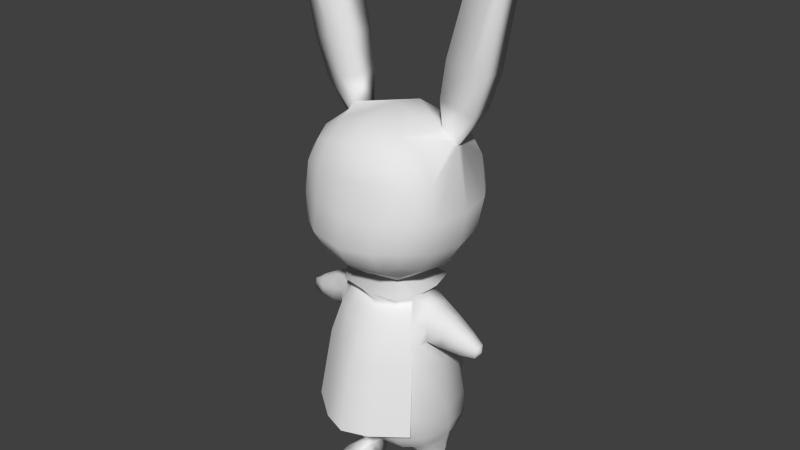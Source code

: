 # Source: rabbitmonster-FINISH3.blend  (saved by Blender 2.65.0; exported with 4.5.12 LTS)
import bpy
from mathutils import Matrix  # noqa: F401  (used for matrix-valued properties, if any)

bpy.ops.wm.read_factory_settings(use_empty=True)
scene = bpy.context.scene
scene.name = 'Scene'

# ---- collections
col_collection_1 = bpy.data.collections.new('Collection 1'); scene.collection.children.link(col_collection_1)

# ---- materials (node trees are filled in below, after node groups)
mat_material = bpy.data.materials.new('Material')
mat_material.alpha_threshold = 0.0
mat_material.use_transparent_shadow = False
mat_material.roughness = 0.5
mat_material.line_color = (0.0, 0.0, 0.0, 1.0)

# ---- material node trees

# ---- world
world_world = bpy.data.worlds.new('World'); scene.world = world_world
world_world.color = (0.05088, 0.05088, 0.05088)
world_world.use_sun_shadow = False
world_world.sun_shadow_jitter_overblur = 0.0
world_world.cycles.sampling_method = 'MANUAL'
world_world.cycles.sample_map_resolution = 256

# ---- meshes
me_circle_001 = bpy.data.meshes.new('Circle.001')
me_circle_001.from_pydata([(0.9879, 2.043, -0.8292), (0.9879, 2.106, 1.204), (0.9879, 4.001, -0.8292), (0.9879, 3.999, 1.123), (1.198, 3.022, -1.039), (1.198, 4.211, 0.009028), (1.198, 2.987, 1.252), (1.198, 1.833, 0.1499), (1.646, 3.022, 0.1499), (0.5969, 4.141, -0.9684), (1.127, 2.433, -0.9684), (1.127, 4.141, 0.7391), (1.127, 2.483, 1.314), (1.127, 1.904, -0.4393), (0.5969, 1.985, 1.365), (1.127, 3.612, -0.9684), (0.5969, 1.904, -0.9684), (1.127, 4.141, -0.2785), (1.127, 3.592, 1.229), (1.127, 1.914, 0.7512), (0.5969, 4.137, 1.261), (0.7234, 3.022, -1.345), (1.503, 2.307, 0.15), (1.281, 4.121, -0.0206), (1.503, 3.022, -0.5658), (1.503, 3.015, 0.8504), (0.7234, 2.968, 1.492), (0.7327, 1.511, 0.1271), (1.005, 4.414, 0.08186), (0.6732, 2.357, -1.23), (1.389, 2.365, 0.8236), (0.6277, 1.61, -0.6196), (0.6732, 3.688, -1.23), (1.389, 2.357, -0.5156), (1.167, 4.071, -0.2863), (1.389, 3.686, 0.8111), (0.6732, 2.451, 1.617), (0.6732, 3.657, 1.463), (0.6128, 1.597, 0.7653), (0.6732, 4.403, 0.8154), (0.9553, 4.3, -0.3857), (1.071, -3.25, 0.4738), (0.7954, -3.251, 0.5352), (0.524, -3.245, 0.4736), (1.093, -3.561, 0.4981), (0.7957, -3.561, 0.5651), (0.5033, -3.561, 0.4977), (0.7954, -3.56, -0.3226), (0.6239, -3.553, -0.2581), (0.5624, -3.534, -0.09744), (0.6044, -3.561, 0.1153), (0.7969, -3.561, 0.2006), (0.9917, -3.561, 0.1153), (1.03, -3.535, -0.09744), (0.9672, -3.553, -0.2581), (0.7955, -3.14, -0.3052), (0.6349, -3.191, -0.248), (0.5707, -3.194, -0.09744), (0.6216, -3.177, 0.09411), (0.7964, -3.125, 0.1638), (0.9753, -3.18, 0.06002), (1.014, -3.191, -0.09482), (0.9616, -3.189, -0.2165), (0.9348, -2.871, -0.2303), (0.7946, -2.88, 0.09038), (0.6561, -2.89, 0.03454), (0.7946, -2.882, -0.2853), (0.3161, -1.879, -1.243), (0.3468, -1.834, -1.543), (0.2614, -1.685, -1.067), (0.0866, -1.557, -1.072), (0.19, -1.819, -1.112), (0.6478, 0.1963, -0.6081), (0.9682, 0.2089, 0.6537), (0.6478, 0.1963, 0.9329), (0.9682, 0.2089, -0.3294), (1.065, 0.1563, 0.1633), (0.5651, 0.6016, 0.8014), (0.5651, 0.6016, -0.4957), (0.4558, 0.9698, -0.3732), (0.4558, 0.9698, 0.6628), (0.7046, -0.3101, -0.7307), (0.7046, -0.3101, 1.042), (1.061, -0.2863, 0.7322), (1.162, -0.2794, 0.1557), (1.061, -0.2863, -0.4208), (0.1936, -1.602, -1.043), (0.7173, -1.418, 1.122), (1.122, -1.421, 0.7484), (1.246, -1.422, 0.05632), (1.122, -1.421, -0.6358), (0.255, -1.785, -1.092), (0.6848, -1.967, 0.9428), (1.072, -1.961, 0.5867), (1.191, -1.958, -0.07738), (1.072, -1.961, -0.7415), (2.063, 0.278, 0.1527), (0.7402, 1.074, 0.1436), (0.7128, 1.019, 0.4658), (0.6838, -2.23, -0.9418), (0.6817, -2.221, 0.7469), (1.044, -2.162, 0.4623), (0.8402, 0.6308, -0.3021), (0.7127, 1.019, -0.1769), (1.154, -2.14, -0.09744), (0.8402, 0.6308, 0.6074), (0.6163, 1.201, 0.894), (0.7879, 1.229, -0.4572), (0.9265, 1.241, 0.03832), (0.8403, 1.231, 0.5731), (1.044, -2.165, -0.6572), (0.7657, -3.336, 0.7832), (0.5594, -3.314, 0.8083), (0.779, -3.561, 0.8069), (0.5538, -3.561, 0.8325), (1.042, -3.32, 0.8092), (0.8323, -3.338, 0.7823), (1.049, -3.561, 0.834), (0.8191, -3.561, 0.8062), (0.9782, -3.529, 1.058), (0.8363, -3.515, 1.06), (0.988, -3.561, 1.071), (0.8347, -3.561, 1.072), (0.751, -3.503, 1.062), (0.6118, -3.515, 1.059), (0.7529, -3.561, 1.073), (0.6029, -3.561, 1.072), (0.7954, -3.571, -0.3287), (0.6335, -3.553, -0.2802), (0.6488, -3.233, -0.2619), (0.9423, -3.233, -0.2619), (0.7954, -3.565, -0.3287), (0.9574, -3.553, -0.2802), (0.7956, -3.179, -0.2988), (0.7056, -3.573, -0.419), (0.8853, -3.573, -0.419), (0.7955, -3.4, -0.4386), (0.8774, -3.399, -0.409), (0.7955, -3.581, -0.4512), (0.7136, -3.399, -0.409), (1.068, 0.9432, 0.1453), (1.049, 0.8986, 0.3927), (1.052, 0.6004, -0.1875), (1.049, 0.8986, -0.1003), (1.052, 0.6004, 0.4927), (1.105, 0.2292, 0.1604), (1.069, 0.2833, -0.1942), (1.069, 0.2833, 0.513), (1.417, 0.771, 0.1466), (1.399, 0.7348, 0.3504), (1.368, 0.489, -0.1289), (1.399, 0.7348, -0.05573), (1.368, 0.489, 0.4342), (1.369, 0.1761, 0.159), (1.345, 0.2267, -0.1322), (1.345, 0.2267, 0.4486), (1.8, 0.5534, 0.1485), (1.787, 0.5295, 0.2889), (1.763, 0.3603, -0.04063), (1.787, 0.5295, 0.009221), (1.763, 0.3603, 0.346), (1.76, 0.1451, 0.1571), (1.744, 0.1798, -0.04382), (1.744, 0.1798, 0.3569), (2.041, 0.3913, 0.1505), (2.024, 0.394, 0.2349), (2.022, 0.2893, 0.05069), (2.024, 0.394, 0.06621), (2.022, 0.2893, 0.2548), (2.02, 0.1758, 0.1551), (1.998, 0.1843, 0.03565), (1.998, 0.1843, 0.2744), (0.2474, 1.37, 0.5125), (0.2471, 1.37, -0.2261), (0.3975, 1.353, -0.03201), (0.4382, 1.353, 0.1428), (0.3893, 1.37, 0.4062), (0.9517, 4.907, -0.4332), (1.339, 4.813, -0.3751), (1.61, 4.747, -0.4332), (0.9399, 4.91, 0.07356), (1.663, 4.734, 0.07356), (1.357, 4.808, 0.07356), (1.09, 5.661, -0.4744), (1.539, 5.556, -0.4072), (1.837, 5.486, -0.4744), (1.082, 5.663, 0.1117), (1.903, 5.47, 0.1117), (1.564, 5.55, 0.1117), (1.45, 7.021, -0.5202), (1.896, 6.909, -0.4429), (2.047, 6.871, -0.5202), (1.499, 7.008, 0.1542), (2.16, 6.842, 0.1542), (1.965, 6.891, 0.1542), (0.5417, 1.428, 0.3913), (0.5844, 1.505, -0.3896), (0.4874, 1.467, 0.6801), (0.6438, -2.49, -0.5714), (0.4439, -2.646, -0.345), (0.3761, -2.693, -0.09744), (0.4376, -2.641, 0.1501), (0.6377, -2.47, 0.3765), (0.9987, -2.362, 0.2449), (1.112, -2.325, -0.09744), (1.001, -2.372, -0.4398), (0.9958, -2.624, -0.316), (1.084, -2.597, -0.09744), (0.9952, -2.621, 0.1211), (0.7736, -2.676, 0.2081), (0.5767, -2.744, 0.105), (0.499, -2.772, -0.09744), (0.5803, -2.749, -0.2999), (0.7766, -2.687, -0.403), (0.6557, -2.892, -0.2294), (0.5981, -2.895, -0.09744), (0.9348, -2.871, 0.03537), (0.9929, -2.867, -0.09744), (1.83, 7.93, -0.3055), (2.0, 7.879, -0.2756), (2.058, 7.861, -0.3055), (1.849, 7.924, -0.04474), (2.101, 7.848, -0.04474), (2.026, 7.87, -0.04474), (0.7128, 0.9667, 0.5113), (0.4558, 0.917, 0.7083), (0.8496, 0.5622, 0.7203), (0.4838, 0.5622, 1.001), (1.022, -0.1236, 0.8735), (0.4977, -0.1236, 1.275), (1.154, -1.549, 1.097), (0.5136, -1.549, 1.588), (0.7951, -2.976, 0.2724), (0.5312, -3.02, 0.1665), (0.4349, -3.037, -0.1009), (1.051, -3.008, -0.343), (0.5393, -3.031, -0.3421), (0.7946, -2.988, -0.44), (1.157, -3.004, -0.1009), (1.062, -3.001, 0.1675), (0.3109, -1.462, -1.11), (0.1945, -2.018, -1.295), (0.2066, -1.325, -1.172), (0.384, -1.665, -1.177), (0.3095, -1.685, -1.712), (0.3415, -1.418, -1.411), (0.2252, -1.974, -1.595), (0.2373, -1.281, -1.472), (0.4146, -1.62, -1.477), (0.3072, -1.503, -1.654), (0.2562, -1.747, -1.735), (0.2615, -1.443, -1.681), (0.3393, -1.591, -1.683), (0.2937, -1.587, -1.708), (-0.988, 2.043, -0.8292), (-0.988, 2.106, 1.204), (-0.988, 4.001, -0.8292), (-0.988, 3.999, 1.123), (-5.445e-05, 4.212, -1.04), (-1.198, 3.022, -1.039), (-5.445e-05, 1.833, -1.04), (-1.198, 4.211, 0.009028), (-1.198, 2.987, 1.252), (-1.198, 1.833, 0.1499), (-5.445e-05, 4.209, 1.334), (-5.445e-05, 1.912, 1.434), (-5.445e-05, 3.022, -1.487), (-1.646, 3.022, 0.1499), (-5.445e-05, 2.976, 1.647), (-5.445e-05, 4.66, 0.1499), (-0.597, 4.141, -0.9684), (-1.127, 2.433, -0.9684), (-1.127, 4.141, 0.7391), (-1.127, 2.483, 1.314), (-1.127, 1.904, -0.4393), (-0.597, 1.985, 1.365), (-1.127, 3.612, -0.9684), (-0.597, 1.904, -0.9684), (-1.127, 4.141, -0.2785), (-1.127, 3.592, 1.229), (-1.127, 1.914, 0.7512), (-0.597, 4.137, 1.261), (-5.445e-05, 2.315, -1.35), (-5.445e-05, 3.73, -1.35), (-0.7235, 3.022, -1.345), (-1.504, 2.307, 0.15), (-1.282, 4.121, -0.0206), (-1.504, 3.022, -0.5658), (-1.504, 3.015, 0.8504), (-5.445e-05, 2.408, 1.735), (-5.445e-05, 3.699, 1.582), (-0.7235, 2.968, 1.492), (-0.7328, 1.511, 0.1271), (-5.445e-05, 1.545, 0.9366), (-5.445e-05, 1.532, -0.6227), (-1.006, 4.414, 0.08186), (-5.445e-05, 4.522, 0.8577), (-5.445e-05, 4.522, -0.5579), (-0.6733, 2.357, -1.23), (-1.389, 2.365, 0.8236), (-0.6278, 1.61, -0.6196), (-0.6733, 3.688, -1.23), (-1.389, 2.357, -0.5156), (-1.167, 4.071, -0.2863), (-1.389, 3.686, 0.8111), (-0.6733, 2.451, 1.617), (-0.6733, 3.657, 1.463), (-0.6129, 1.597, 0.7653), (-0.6733, 4.403, 0.8154), (-0.9554, 4.3, -0.3857), (-1.071, -3.25, 0.4738), (-0.7955, -3.251, 0.5352), (-0.5241, -3.245, 0.4736), (-1.093, -3.57, 0.4981), (-0.7958, -3.57, 0.5651), (-0.5034, -3.57, 0.4977), (-0.7955, -3.56, -0.3226), (-0.624, -3.553, -0.2581), (-0.5625, -3.534, -0.09744), (-0.6045, -3.57, 0.1153), (-0.797, -3.57, 0.2006), (-0.9918, -3.57, 0.1153), (-1.03, -3.535, -0.09744), (-0.9673, -3.553, -0.2581), (-0.7957, -3.14, -0.3052), (-0.635, -3.191, -0.248), (-0.5708, -3.194, -0.09744), (-0.6217, -3.177, 0.09411), (-0.7966, -3.125, 0.1638), (-0.9754, -3.18, 0.06002), (-1.015, -3.191, -0.09482), (-0.9617, -3.189, -0.2165), (-0.9349, -2.871, -0.2303), (-0.993, -2.867, -0.09744), (-0.6562, -2.89, 0.03454), (-0.5982, -2.895, -0.09744), (-0.6558, -2.892, -0.2294), (-5.445e-05, -2.018, -1.346), (-0.3162, -1.879, -1.243), (-0.3469, -1.834, -1.543), (-0.2615, -1.685, -1.067), (-5.445e-05, -1.747, -1.758), (-0.08671, -1.557, -1.072), (-0.1901, -1.819, -1.112), (-5.445e-05, 0.1662, 1.01), (-0.6479, 0.1963, -0.6081), (-0.9683, 0.2089, 0.6537), (-0.6479, 0.1963, 0.9329), (-0.9683, 0.2089, -0.3294), (-5.445e-05, 0.1662, -0.6845), (-0.8404, 0.6308, 0.6074), (-5.445e-05, 0.5288, -0.5757), (-0.5652, 0.6016, 0.8014), (-5.445e-05, 0.5288, 0.8839), (-0.5652, 0.6016, -0.4957), (-0.4559, 0.9698, 0.6628), (-5.445e-05, -0.3799, -0.8212), (-5.445e-05, -0.3799, 1.123), (-0.7047, -0.3101, -0.7307), (-0.7047, -0.3101, 1.042), (-1.061, -0.2863, 0.7322), (-1.162, -0.2794, 0.1557), (-1.061, -0.2863, -0.4208), (-5.445e-05, -1.517, -1.089), (-5.445e-05, -1.386, 1.199), (-0.1937, -1.602, -1.043), (-0.7174, -1.418, 1.122), (-1.122, -1.421, 0.7484), (-1.246, -1.422, 0.05632), (-1.122, -1.421, -0.6358), (-5.445e-05, -1.846, -1.131), (-5.445e-05, -1.971, 1.025), (-0.2551, -1.785, -1.092), (-0.6849, -1.967, 0.9428), (-1.072, -1.961, 0.5867), (-1.191, -1.958, -0.07738), (-1.072, -1.961, -0.7415), (-5.445e-05, -2.274, -0.9772), (-5.445e-05, -2.286, 0.7823), (-2.064, 0.278, 0.1527), (-0.7403, 1.074, 0.1436), (-0.7129, 1.019, 0.4658), (-0.4559, 0.9698, -0.3732), (-0.6839, -2.23, -0.9418), (-0.6818, -2.221, 0.7469), (-1.044, -2.162, 0.4623), (-5.445e-05, 0.8733, 0.7376), (-0.8403, 0.6308, -0.3021), (-0.7128, 1.019, -0.1769), (-1.154, -2.14, -0.09744), (-5.445e-05, 0.8733, -0.4442), (-0.6164, 1.201, 0.894), (-5.445e-05, 1.21, -0.6035), (-5.445e-05, 1.136, 0.9402), (-0.788, 1.229, -0.4572), (-0.9267, 1.241, 0.03832), (-0.8404, 1.231, 0.5731), (-1.044, -2.165, -0.6572), (-1.065, 0.1563, 0.1633), (-5.445e-05, -2.504, -0.6172), (-5.445e-05, -2.645, -0.3463), (-5.445e-05, -2.7, -0.09744), (-0.7656, -3.336, 0.7832), (-0.5593, -3.314, 0.8083), (-0.7789, -3.57, 0.8069), (-0.5538, -3.57, 0.8325), (-1.034, -3.32, 0.8092), (-0.825, -3.338, 0.7823), (-1.041, -3.57, 0.834), (-0.8118, -3.57, 0.8062), (-0.9709, -3.529, 1.058), (-0.829, -3.515, 1.06), (-0.9807, -3.57, 1.071), (-0.8274, -3.57, 1.072), (-0.7584, -3.503, 1.062), (-0.6192, -3.515, 1.059), (-0.7603, -3.57, 1.073), (-0.6103, -3.57, 1.072), (-0.7955, -3.571, -0.3287), (-0.7957, -3.179, -0.2988), (-0.649, -3.233, -0.2619), (-0.7955, -3.565, -0.3287), (-0.6336, -3.553, -0.2802), (-0.9575, -3.553, -0.2802), (-0.9424, -3.233, -0.2619), (-0.7956, -3.581, -0.4512), (-0.7057, -3.573, -0.419), (-0.7137, -3.399, -0.409), (-0.8775, -3.399, -0.409), (-0.8855, -3.573, -0.419), (-0.7956, -3.4, -0.4386), (-1.068, 0.9432, 0.1453), (-1.049, 0.8986, 0.3927), (-1.052, 0.6004, -0.1875), (-1.049, 0.8986, -0.1003), (-1.052, 0.6004, 0.4927), (-1.105, 0.2292, 0.1604), (-1.069, 0.2833, -0.1942), (-1.069, 0.2833, 0.513), (-1.417, 0.771, 0.1466), (-1.399, 0.7348, 0.3504), (-1.368, 0.489, -0.1289), (-1.399, 0.7348, -0.05573), (-1.368, 0.489, 0.4342), (-1.369, 0.1761, 0.159), (-1.345, 0.2267, -0.1322), (-1.345, 0.2267, 0.4486), (-1.8, 0.5534, 0.1485), (-1.787, 0.5295, 0.2889), (-1.763, 0.3603, -0.04063), (-1.787, 0.5295, 0.009221), (-1.763, 0.3603, 0.346), (-1.76, 0.1451, 0.1571), (-1.744, 0.1798, -0.04382), (-1.744, 0.1798, 0.3569), (-2.041, 0.3913, 0.1505), (-2.024, 0.394, 0.2349), (-2.022, 0.2893, 0.05069), (-2.024, 0.394, 0.06621), (-2.022, 0.2893, 0.2548), (-2.02, 0.1758, 0.1551), (-1.998, 0.1843, 0.03565), (-1.998, 0.1843, 0.2744), (-0.2475, 1.37, 0.5125), (-0.2472, 1.37, -0.2261), (-5.445e-05, 1.353, 0.5828), (-5.445e-05, 1.353, -0.2942), (-0.3976, 1.353, -0.03201), (-0.4383, 1.353, 0.1428), (-0.3894, 1.37, 0.4062), (-0.9518, 4.907, -0.4332), (-1.339, 4.813, -0.3751), (-1.61, 4.747, -0.4332), (-0.94, 4.91, 0.07356), (-1.663, 4.734, 0.07356), (-1.357, 4.808, 0.07356), (-1.09, 5.661, -0.4744), (-1.539, 5.556, -0.4072), (-1.837, 5.486, -0.4744), (-1.083, 5.663, 0.1117), (-1.904, 5.47, 0.1117), (-1.564, 5.55, 0.1117), (-1.45, 7.021, -0.5202), (-1.896, 6.909, -0.4429), (-2.047, 6.871, -0.5202), (-1.499, 7.008, 0.1542), (-2.16, 6.842, 0.1542), (-1.965, 6.891, 0.1542), (-0.5418, 1.428, 0.3913), (-5.445e-05, 1.443, 0.7576), (-5.445e-05, 1.427, -0.3927), (-0.5845, 1.505, -0.3896), (-0.4875, 1.467, 0.6801), (-5.445e-05, -2.664, 0.1514), (-5.445e-05, -2.523, 0.4224), (-0.6439, -2.49, -0.5714), (-0.444, -2.646, -0.345), (-0.3762, -2.693, -0.09744), (-0.4377, -2.641, 0.1501), (-0.6378, -2.47, 0.3765), (-0.9988, -2.362, 0.2449), (-1.112, -2.325, -0.09744), (-1.001, -2.372, -0.4398), (-0.9959, -2.624, -0.316), (-1.084, -2.597, -0.09744), (-0.9954, -2.621, 0.1211), (-0.7738, -2.676, 0.2081), (-0.5768, -2.744, 0.105), (-0.4991, -2.772, -0.09744), (-0.5804, -2.749, -0.2999), (-0.7767, -2.687, -0.403), (-5.445e-05, -1.595, -1.59), (-0.7947, -2.882, -0.2853), (-0.7947, -2.88, 0.09038), (-0.9349, -2.871, 0.03537), (-1.83, 7.93, -0.3055), (-2.0, 7.879, -0.2756), (-2.058, 7.861, -0.3055), (-1.849, 7.924, -0.04474), (-2.101, 7.848, -0.04474), (-2.027, 7.87, -0.04474), (-0.7129, 0.9667, 0.5113), (-0.4559, 0.917, 0.7083), (-5.445e-05, 0.8205, 0.7832), (-0.8497, 0.5622, 0.7203), (-0.4839, 0.5622, 1.001), (-5.445e-05, 0.5622, 1.107), (-1.022, -0.1236, 0.8735), (-0.4978, -0.1236, 1.275), (-5.445e-05, -0.1236, 1.428), (-1.154, -1.549, 1.097), (-0.5137, -1.549, 1.588), (-5.445e-05, -1.549, 1.774), (-0.7952, -2.976, 0.2724), (-0.5313, -3.02, 0.1665), (-0.435, -3.037, -0.1009), (-1.051, -3.008, -0.343), (-0.5394, -3.031, -0.3421), (-0.7947, -2.988, -0.44), (-1.157, -3.004, -0.1009), (-1.062, -3.001, 0.1675), (-0.311, -1.462, -1.11), (-5.445e-05, -1.27, -1.233), (-0.1947, -2.018, -1.295), (-0.2067, -1.325, -1.172), (-0.3841, -1.665, -1.177), (-0.3096, -1.685, -1.712), (-5.445e-05, -1.974, -1.647), (-0.3416, -1.418, -1.411), (-5.445e-05, -1.226, -1.533), (-0.2253, -1.974, -1.595), (-0.2374, -1.281, -1.472), (-0.4147, -1.62, -1.477), (-0.3073, -1.503, -1.654), (-5.445e-05, -1.418, -1.708), (-0.2563, -1.747, -1.735), (-0.2616, -1.443, -1.681), (-5.445e-05, -1.582, -1.733), (-0.3394, -1.591, -1.683), (-0.2938, -1.587, -1.708)], [], [(29, 10, 0, 16), (30, 12, 1, 19), (31, 16, 0, 13), (32, 15, 4, 21), (33, 22, 7, 13), (34, 23, 8, 24), (35, 18, 6, 25), (36, 289, 265, 14), (37, 290, 268, 26), (38, 27, 7, 19), (39, 28, 269, 296), (40, 9, 258, 297), (282, 29, 16, 260), (266, 21, 29, 282), (21, 4, 10, 29), (22, 30, 19, 7), (8, 25, 30, 22), (25, 6, 12, 30), (27, 31, 13, 7), (294, 260, 16, 31), (283, 32, 21, 266), (258, 9, 32, 283), (9, 2, 15, 32), (10, 33, 13, 0), (4, 24, 33, 10), (24, 8, 22, 33), (15, 34, 24, 4), (2, 17, 34, 15), (23, 35, 25, 8), (5, 11, 35, 23), (11, 3, 18, 35), (12, 36, 14, 1), (6, 26, 36, 12), (26, 268, 289, 36), (18, 37, 26, 6), (3, 20, 37, 18), (20, 264, 290, 37), (14, 38, 19, 1), (265, 293, 38, 14), (20, 39, 296, 264), (3, 11, 39, 20), (182, 180, 28, 5), (28, 40, 297, 269), (23, 34, 179, 181), (17, 2, 9, 40), (52, 44, 45, 51), (42, 59, 58, 43), (41, 60, 59, 42), (51, 45, 46, 50), (45, 113, 114, 46), (44, 117, 118, 45), (44, 52, 60, 41), (62, 61, 53, 54), (57, 56, 48, 49), (43, 58, 50, 46), (61, 60, 52, 53), (48, 128, 127, 47), (58, 57, 49, 50), (252, 248, 68, 244), (251, 247, 245, 249), (251, 253, 557, 554), (249, 252, 253, 251), (252, 244, 250, 253), (253, 250, 341, 557), (243, 248, 245, 240), (242, 247, 549, 542), (232, 64, 65, 233), (246, 250, 244, 68), (247, 251, 554, 549), (248, 252, 249, 245), (250, 246, 547, 341), (235, 237, 66, 63), (241, 71, 370, 337), (71, 241, 67, 91), (247, 242, 240, 245), (246, 241, 337, 547), (248, 243, 67, 68), (241, 246, 68, 67), (242, 70, 86, 240), (243, 69, 91, 67), (69, 243, 240, 86), (353, 344, 74, 77), (78, 72, 349, 351), (83, 73, 74, 82), (85, 75, 76, 84), (84, 76, 73, 83), (85, 81, 72, 75), (72, 81, 356, 349), (344, 357, 82, 74), (81, 86, 70, 363, 356), (89, 84, 83, 88), (90, 86, 81, 85), (357, 364, 87, 82), (88, 83, 82, 87), (90, 85, 84, 89), (95, 91, 69, 86, 90), (364, 371, 92, 87), (93, 88, 87, 92), (95, 90, 89, 94), (70, 242, 542, 363), (105, 144, 141, 98), (94, 89, 88, 93), (101, 93, 92, 100), (110, 95, 94, 104), (91, 99, 377, 370, 71), (104, 94, 93, 101), (110, 99, 91, 95), (97, 108, 109, 98), (371, 378, 100, 92), (203, 101, 100, 202), (205, 110, 104, 204), (140, 97, 98, 141), (378, 494, 202, 100), (103, 107, 108, 97), (204, 104, 101, 203), (99, 198, 399, 377), (113, 125, 126, 114), (111, 42, 43, 112), (112, 43, 46, 114), (42, 111, 113, 45), (117, 121, 122, 118), (117, 44, 41, 115), (116, 42, 45, 118), (115, 41, 42, 116), (119, 120, 122, 121), (119, 115, 116, 120), (121, 117, 115, 119), (120, 116, 118, 122), (123, 124, 126, 125), (124, 112, 114, 126), (111, 123, 125, 113), (123, 111, 112, 124), (56, 129, 128, 48), (150, 142, 143, 151), (155, 147, 145, 153), (151, 143, 140, 148), (142, 150, 154, 146), (143, 103, 97, 140), (142, 102, 103, 143), (152, 160, 157, 149), (156, 148, 149, 157), (161, 153, 154, 162), (160, 152, 155, 163), (152, 144, 147, 155), (153, 145, 146, 154), (148, 140, 141, 149), (144, 152, 149, 141), (169, 161, 162, 170), (168, 160, 163, 171), (166, 158, 159, 167), (171, 163, 161, 169), (150, 158, 162, 154), (159, 151, 148, 156), (163, 155, 153, 161), (158, 150, 151, 159), (96, 164, 165, 168), (170, 166, 96, 169), (166, 167, 164, 96), (169, 96, 168, 171), (164, 156, 157, 165), (160, 168, 165, 157), (158, 166, 170, 162), (167, 159, 156, 164), (465, 393, 106, 172), (109, 176, 172, 106), (107, 392, 173, 174), (107, 174, 175, 108), (108, 175, 176, 109), (40, 28, 180, 177), (181, 182, 5, 23), (39, 11, 5, 28), (177, 178, 17, 40), (34, 17, 178, 179), (181, 179, 185, 187), (188, 186, 180, 182), (179, 178, 184, 185), (183, 184, 178, 177), (177, 180, 186, 183), (187, 188, 182, 181), (194, 192, 186, 188), (187, 185, 191, 193), (193, 194, 188, 187), (183, 186, 192, 189), (189, 190, 184, 183), (185, 184, 190, 191), (27, 38, 197, 195), (196, 490, 294, 31), (31, 27, 195, 196), (38, 293, 489, 197), (489, 465, 172, 197), (196, 173, 466, 490), (195, 174, 173, 196), (176, 195, 197, 172), (195, 175, 174), (195, 176, 175), (205, 198, 99, 110), (201, 493, 401, 200), (202, 494, 493, 201), (200, 401, 400, 199), (199, 400, 399, 198), (215, 211, 212, 214), (217, 207, 208, 216), (206, 205, 204, 207), (211, 200, 199, 212), (208, 203, 202, 209), (210, 201, 200, 211), (212, 199, 198, 213), (206, 213, 198, 205), (209, 202, 201, 210), (207, 204, 203, 208), (193, 191, 220, 222), (222, 223, 194, 193), (189, 192, 221, 218), (218, 219, 190, 189), (191, 190, 219, 220), (223, 221, 192, 194), (523, 526, 227, 225), (224, 225, 227, 226), (526, 529, 229, 227), (226, 227, 229, 228), (529, 532, 231, 229), (228, 229, 231, 230), (59, 232, 233, 58), (57, 234, 236, 56), (62, 235, 238, 61), (60, 239, 232, 59), (58, 233, 234, 57), (62, 55, 237, 235), (56, 236, 237, 55), (61, 238, 239, 60), (50, 49, 53, 52), (49, 48, 54, 53), (51, 50, 52), (48, 47, 54), (173, 392, 466), (223, 222, 220, 219, 218, 221), (298, 277, 254, 271), (299, 280, 255, 273), (300, 274, 254, 277), (301, 284, 259, 276), (302, 274, 263, 285), (303, 287, 267, 286), (304, 288, 262, 279), (305, 275, 265, 289), (306, 291, 268, 290), (307, 280, 263, 292), (308, 296, 269, 295), (309, 297, 258, 270), (282, 260, 277, 298), (266, 282, 298, 284), (284, 298, 271, 259), (285, 263, 280, 299), (267, 285, 299, 288), (288, 299, 273, 262), (292, 263, 274, 300), (294, 300, 277, 260), (283, 266, 284, 301), (258, 283, 301, 270), (270, 301, 276, 256), (271, 254, 274, 302), (259, 271, 302, 287), (287, 302, 285, 267), (276, 259, 287, 303), (256, 276, 303, 278), (286, 267, 288, 304), (261, 286, 304, 272), (272, 304, 279, 257), (273, 255, 275, 305), (262, 273, 305, 291), (291, 305, 289, 268), (279, 262, 291, 306), (257, 279, 306, 281), (281, 306, 290, 264), (275, 255, 280, 307), (265, 275, 307, 293), (281, 264, 296, 308), (257, 281, 308, 272), (475, 261, 295, 473), (295, 269, 297, 309), (286, 474, 472, 303), (278, 309, 270, 256), (321, 320, 314, 313), (311, 312, 327, 328), (310, 311, 328, 329), (320, 319, 315, 314), (314, 315, 405, 404), (313, 314, 409, 408), (313, 310, 329, 321), (331, 323, 322, 330), (326, 318, 317, 325), (312, 315, 319, 327), (330, 322, 321, 329), (327, 319, 318, 326), (558, 546, 339, 552), (556, 553, 548, 551), (556, 554, 557, 559), (553, 556, 559, 558), (558, 559, 555, 546), (559, 557, 341, 555), (545, 541, 548, 552), (544, 542, 549, 551), (550, 339, 546, 555), (535, 537, 336, 335), (536, 539, 333, 332), (551, 549, 554, 556), (534, 535, 335, 334), (552, 548, 553, 558), (555, 341, 547, 550), (543, 337, 370, 343), (343, 372, 338, 543), (551, 548, 541, 544), (550, 547, 337, 543), (552, 339, 338, 545), (543, 338, 339, 550), (544, 541, 365, 342), (545, 338, 372, 340), (340, 365, 541, 545), (353, 352, 347, 344), (354, 351, 349, 345), (360, 359, 347, 346), (346, 347, 352, 350), (362, 348, 345, 358), (345, 349, 356, 358), (344, 347, 359, 357), (358, 356, 363, 342, 365), (368, 367, 360, 361), (369, 362, 358, 365), (357, 359, 366, 364), (367, 366, 359, 360), (369, 368, 361, 362), (376, 369, 365, 340, 372), (364, 366, 373, 371), (374, 373, 366, 367), (376, 375, 368, 369), (342, 363, 542, 544), (375, 374, 367, 368), (385, 384, 373, 374), (397, 389, 375, 376), (372, 343, 370, 377, 383), (389, 385, 374, 375), (397, 376, 372, 383), (380, 381, 396, 395), (371, 373, 384, 378), (500, 499, 384, 385), (502, 501, 389, 397), (431, 432, 381, 380), (378, 384, 499, 494), (388, 394, 392, 382), (388, 380, 395, 394), (501, 500, 385, 389), (383, 377, 399, 495), (404, 405, 417, 416), (402, 403, 312, 311), (403, 405, 315, 312), (311, 314, 404, 402), (408, 409, 413, 412), (408, 406, 310, 313), (407, 409, 314, 311), (406, 407, 311, 310), (410, 412, 413, 411), (410, 411, 407, 406), (412, 410, 406, 408), (411, 413, 409, 407), (414, 416, 417, 415), (415, 417, 405, 403), (402, 404, 416, 414), (414, 415, 403, 402), (420, 419, 324, 325), (422, 421, 425, 426), (441, 442, 434, 433), (446, 444, 436, 438), (442, 439, 431, 434), (433, 437, 445, 441), (434, 431, 380, 388), (433, 434, 388, 387), (443, 440, 448, 451), (447, 448, 440, 439), (452, 453, 445, 444), (451, 454, 446, 443), (443, 446, 438, 435), (444, 445, 437, 436), (439, 440, 432, 431), (435, 432, 440, 443), (460, 461, 453, 452), (459, 462, 454, 451), (457, 458, 450, 449), (462, 460, 452, 454), (441, 445, 453, 449), (450, 447, 439, 442), (454, 452, 444, 446), (449, 450, 442, 441), (379, 459, 456, 455), (461, 460, 379, 457), (457, 379, 455, 458), (460, 462, 459, 379), (455, 456, 448, 447), (451, 448, 456, 459), (449, 453, 461, 457), (458, 455, 447, 450), (465, 463, 391, 393), (390, 382, 392), (396, 391, 463, 469), (394, 467, 464, 392), (394, 395, 468, 467), (395, 396, 469, 468), (309, 470, 473, 295), (474, 286, 261, 475), (308, 295, 261, 272), (470, 309, 278, 471), (303, 472, 471, 278), (474, 480, 478, 472), (481, 475, 473, 479), (472, 478, 477, 471), (476, 470, 471, 477), (470, 476, 479, 473), (480, 474, 475, 481), (487, 481, 479, 485), (480, 486, 484, 478), (486, 480, 481, 487), (476, 482, 485, 479), (482, 476, 477, 483), (478, 484, 483, 477), (292, 488, 492, 307), (491, 300, 294, 490), (300, 491, 488, 292), (307, 492, 489, 293), (489, 492, 463, 465), (491, 490, 466, 464), (488, 491, 464, 467), (469, 463, 492, 488), (488, 467, 468), (488, 468, 469), (502, 397, 383, 495), (498, 497, 401, 493), (499, 498, 493, 494), (497, 496, 400, 401), (496, 495, 399, 400), (514, 513, 506, 505), (503, 504, 501, 502), (508, 509, 496, 497), (505, 506, 499, 500), (507, 508, 497, 498), (509, 510, 495, 496), (503, 502, 495, 510), (506, 507, 498, 499), (504, 505, 500, 501), (486, 519, 517, 484), (519, 486, 487, 520), (482, 515, 518, 485), (515, 482, 483, 516), (484, 517, 516, 483), (520, 487, 485, 518), (523, 522, 525, 526), (521, 524, 525, 522), (526, 525, 528, 529), (524, 527, 528, 525), (529, 528, 531, 532), (527, 530, 531, 528), (328, 327, 534, 533), (326, 325, 537, 535), (331, 330, 539, 536), (329, 328, 533, 540), (327, 326, 535, 534), (331, 536, 538, 324), (325, 324, 538, 537), (330, 329, 540, 539), (319, 321, 322, 318), (318, 322, 323, 317), (320, 321, 319), (317, 323, 316), (464, 466, 392), (520, 518, 515, 516, 517, 519), (423, 429, 425, 421), (428, 430, 425, 429), (137, 135, 138, 136), (427, 426, 425, 430), (139, 136, 138, 134), (132, 131, 138, 135), (429, 423, 424, 428), (132, 130, 62, 54), (234, 215, 214, 236), (235, 63, 217, 238), (239, 216, 64, 232), (233, 65, 215, 234), (236, 214, 66, 237), (238, 217, 216, 239), (105, 98, 80, 77), (102, 78, 79, 103), (79, 78, 351, 390), (75, 72, 78, 102), (73, 105, 77, 74), (386, 353, 77, 80), (98, 109, 106, 80), (102, 142, 146, 75), (145, 76, 75, 146), (393, 386, 80, 106), (103, 79, 392, 107), (132, 127, 131), (54, 47, 127, 132), (129, 56, 55, 133), (130, 133, 55, 62), (137, 136, 133, 130), (128, 131, 127), (135, 137, 130, 132), (144, 105, 73, 147), (147, 73, 76, 145), (390, 392, 79), (63, 206, 207, 217), (65, 210, 211, 215), (214, 212, 213, 66), (216, 208, 209, 64), (63, 66, 213, 206), (64, 209, 210, 65), (98, 80, 225, 224), (386, 523, 225, 80), (317, 316, 418, 422), (423, 323, 331, 424), (533, 534, 334, 513), (540, 533, 513, 514), (536, 332, 512, 538), (537, 538, 512, 336), (539, 540, 514, 333), (350, 352, 355, 381), (387, 388, 382, 354), (382, 390, 351, 354), (348, 387, 354, 345), (362, 361, 398, 348), (386, 355, 352, 353), (361, 360, 346, 398), (350, 381, 432, 435), (381, 355, 391, 396), (387, 348, 437, 433), (436, 437, 348, 398), (393, 391, 355, 386), (423, 421, 418), (323, 423, 418, 316), (325, 317, 422, 420), (424, 331, 324, 419), (422, 418, 421), (420, 422, 426, 427), (435, 438, 346, 350), (438, 436, 398, 346), (332, 333, 504, 503), (334, 335, 508, 507), (336, 512, 510, 509), (332, 503, 510, 512), (335, 336, 509, 508), (333, 514, 505, 504), (513, 334, 507, 506), (381, 521, 522, 355), (386, 355, 522, 523), (128, 134, 138, 131), (427, 430, 419, 420), (139, 129, 133, 136), (428, 424, 419, 430), (129, 139, 134, 128)])
me_circle_001.polygons.foreach_set('use_smooth', [True] * 556)
_uv = me_circle_001.uv_layers.new(name='UVMap')
_uv.uv.foreach_set('vector', [0.2856, 0.5742, 0.252, 0.5738, 0.2563, 0.5469, 0.2845, 0.5355, 0.1502, 0.5449, 0.1178, 0.5438, 0.1246, 0.5192, 0.157, 0.5134, 0.2662, 0.5029, 0.2845, 0.5355, 0.2563, 0.5469, 0.2321, 0.5321, 0.2558, 0.6592, 0.2306, 0.6393, 0.2432, 0.6077, 0.2751, 0.6188, 0.2239, 0.5628, 0.1881, 0.5508, 0.1964, 0.5175, 0.2321, 0.5321, 0.1881, 0.6535, 0.173, 0.6498, 0.1786, 0.5888, 0.2148, 0.5987, 0.1362, 0.6162, 0.1104, 0.6089, 0.1161, 0.5738, 0.1428, 0.5806, 0.08622, 0.5318, 0.03799, 0.5103, 0.06695, 0.4648, 0.1034, 0.4982, 0.07939, 0.6144, 0.02835, 0.6247, 0.0273, 0.5612, 0.08359, 0.5675, 0.1531, 0.467, 0.2091, 0.4758, 0.1964, 0.5175, 0.157, 0.5134, 0.1128, 0.672, 0.1637, 0.6695, 0.1408, 0.7428, 0.08238, 0.7139, 0.1905, 0.6717, 0.2325, 0.686, 0.2545, 0.7263, 0.2038, 0.7428, 0.3393, 0.5761, 0.2856, 0.5742, 0.2845, 0.5355, 0.3339, 0.5223, 0.3268, 0.6382, 0.2751, 0.6188, 0.2856, 0.5742, 0.3393, 0.5761, 0.2751, 0.6188, 0.2432, 0.6077, 0.252, 0.5738, 0.2856, 0.5742, 0.1881, 0.5508, 0.1502, 0.5449, 0.157, 0.5134, 0.1964, 0.5175, 0.1786, 0.5888, 0.1428, 0.5806, 0.1502, 0.5449, 0.1881, 0.5508, 0.1428, 0.5806, 0.1161, 0.5738, 0.1178, 0.5438, 0.1502, 0.5449, 0.2091, 0.4758, 0.2662, 0.5029, 0.2321, 0.5321, 0.1964, 0.5175, 0.3157, 0.4749, 0.3339, 0.5223, 0.2845, 0.5355, 0.2662, 0.5029, 0.2951, 0.6924, 0.2558, 0.6592, 0.2751, 0.6188, 0.3268, 0.6382, 0.2545, 0.7263, 0.2325, 0.686, 0.2558, 0.6592, 0.2951, 0.6924, 0.2325, 0.686, 0.2193, 0.6613, 0.2306, 0.6393, 0.2558, 0.6592, 0.252, 0.5738, 0.2239, 0.5628, 0.2321, 0.5321, 0.2563, 0.5469, 0.2432, 0.6077, 0.2148, 0.5987, 0.2239, 0.5628, 0.252, 0.5738, 0.2148, 0.5987, 0.1786, 0.5888, 0.1881, 0.5508, 0.2239, 0.5628, 0.2306, 0.6393, 0.1881, 0.6535, 0.2148, 0.5987, 0.2432, 0.6077, 0.2193, 0.6613, 0.1867, 0.6579, 0.1881, 0.6535, 0.2306, 0.6393, 0.173, 0.6498, 0.1362, 0.6162, 0.1428, 0.5806, 0.1786, 0.5888, 0.1706, 0.6555, 0.131, 0.6442, 0.1362, 0.6162, 0.173, 0.6498, 0.131, 0.6442, 0.1088, 0.6343, 0.1104, 0.6089, 0.1362, 0.6162, 0.1178, 0.5438, 0.08622, 0.5318, 0.1034, 0.4982, 0.1246, 0.5192, 0.1161, 0.5738, 0.08359, 0.5675, 0.08622, 0.5318, 0.1178, 0.5438, 0.08359, 0.5675, 0.0273, 0.5612, 0.03799, 0.5103, 0.08622, 0.5318, 0.1104, 0.6089, 0.07939, 0.6144, 0.08359, 0.5675, 0.1161, 0.5738, 0.1088, 0.6343, 0.08585, 0.6494, 0.07939, 0.6144, 0.1104, 0.6089, 0.08585, 0.6494, 0.04638, 0.6742, 0.02835, 0.6247, 0.07939, 0.6144, 0.1034, 0.4982, 0.1531, 0.467, 0.157, 0.5134, 0.1246, 0.5192, 0.06695, 0.4648, 0.1115, 0.4268, 0.1531, 0.467, 0.1034, 0.4982, 0.08585, 0.6494, 0.1128, 0.672, 0.08238, 0.7139, 0.04638, 0.6742, 0.1088, 0.6343, 0.131, 0.6442, 0.1128, 0.672, 0.08585, 0.6494, 0.2261, 0.8061, 0.1982, 0.8021, 0.2177, 0.7715, 0.2394, 0.7654, 0.1637, 0.6695, 0.1905, 0.6717, 0.2038, 0.7428, 0.1408, 0.7428, 0.2503, 0.7635, 0.273, 0.7565, 0.272, 0.8115, 0.2436, 0.8107, 0.1867, 0.6579, 0.2193, 0.6613, 0.2325, 0.686, 0.1905, 0.6717, 0.2264, 0.06703, 0.1655, 0.05011, 0.1542, 0.09729, 0.2117, 0.09798, 0.1234, 0.2588, 0.1783, 0.258, 0.19, 0.2348, 0.1399, 0.2228, 0.1424, 0.2912, 0.1922, 0.2814, 0.1783, 0.258, 0.1234, 0.2588, 0.2117, 0.09798, 0.1542, 0.09729, 0.1641, 0.1442, 0.2254, 0.1292, 0.1542, 0.09729, 0.115, 0.1055, 0.1106, 0.1414, 0.1641, 0.1442, 0.1655, 0.05011, 0.1121, 0.05011, 0.1157, 0.08665, 0.1542, 0.09729, 0.1484, 0.3329, 0.1952, 0.3281, 0.1922, 0.2814, 0.1424, 0.2912, 0.2246, 0.2774, 0.2108, 0.2826, 0.2236, 0.3222, 0.2488, 0.3167, 0.2146, 0.2373, 0.2303, 0.247, 0.2608, 0.2087, 0.2346, 0.1965, 0.1399, 0.2228, 0.19, 0.2348, 0.2029, 0.1841, 0.1471, 0.1726, 0.2108, 0.2826, 0.1922, 0.2814, 0.1952, 0.3281, 0.2236, 0.3222, 0.2857, 0.127, 0.2898, 0.126, 0.2996, 0.09967, 0.299, 0.09966, 0.19, 0.2348, 0.2146, 0.2373, 0.2346, 0.1965, 0.2029, 0.1841, 0.762, 0.4341, 0.7911, 0.4132, 0.767, 0.3944, 0.7544, 0.4209, 0.7459, 0.4529, 0.7481, 0.4849, 0.7681, 0.479, 0.7552, 0.4479, 0.7459, 0.4529, 0.7524, 0.4341, 0.7104, 0.4325, 0.7104, 0.458, 0.7552, 0.4479, 0.762, 0.4341, 0.7524, 0.4341, 0.7459, 0.4529, 0.762, 0.4341, 0.7544, 0.4209, 0.7468, 0.4129, 0.7524, 0.4341, 0.7524, 0.4341, 0.7468, 0.4129, 0.713, 0.4072, 0.7104, 0.4325, 0.8083, 0.4916, 0.7871, 0.4571, 0.7681, 0.479, 0.787, 0.5077, 0.7681, 0.5115, 0.7481, 0.4849, 0.7182, 0.496, 0.7458, 0.5256, 0.598, 0.09583, 0.598, 0.1315, 0.6119, 0.1315, 0.6119, 0.09583, 0.7501, 0.3819, 0.7468, 0.4129, 0.7544, 0.4209, 0.767, 0.3944, 0.7481, 0.4849, 0.7459, 0.4529, 0.7104, 0.458, 0.7182, 0.496, 0.7871, 0.4571, 0.762, 0.4341, 0.7552, 0.4479, 0.7681, 0.479, 0.7468, 0.4129, 0.7501, 0.3819, 0.7237, 0.3724, 0.713, 0.4072, 0.5242, 0.09583, 0.4787, 0.09583, 0.4787, 0.1315, 0.5242, 0.1315, 0.7703, 0.355, 0.8, 0.3424, 0.7835, 0.3215, 0.7512, 0.3405, 0.8, 0.3424, 0.7703, 0.355, 0.7893, 0.3649, 0.8094, 0.3512, 0.7481, 0.4849, 0.7681, 0.5115, 0.787, 0.5077, 0.7681, 0.479, 0.7501, 0.3819, 0.7703, 0.355, 0.7512, 0.3405, 0.7237, 0.3724, 0.7911, 0.4132, 0.8168, 0.3787, 0.7893, 0.3649, 0.767, 0.3944, 0.7703, 0.355, 0.7501, 0.3819, 0.767, 0.3944, 0.7893, 0.3649, 0.7681, 0.5115, 0.7888, 0.5364, 0.8017, 0.5246, 0.787, 0.5077, 0.8168, 0.3787, 0.8237, 0.3556, 0.8094, 0.3512, 0.7893, 0.3649, 0.8134, 0.5132, 0.8083, 0.4916, 0.787, 0.5077, 0.8017, 0.5246, 0.7125, 0.7459, 0.7135, 0.7077, 0.6505, 0.7101, 0.655, 0.753, 0.4714, 0.7569, 0.4691, 0.7175, 0.4098, 0.7267, 0.418, 0.7612, 0.6076, 0.6663, 0.6078, 0.7146, 0.6505, 0.7101, 0.6492, 0.6624, 0.5038, 0.6694, 0.509, 0.716, 0.5578, 0.7111, 0.5557, 0.6692, 0.5557, 0.6692, 0.5578, 0.7111, 0.6078, 0.7146, 0.6076, 0.6663, 0.5038, 0.6694, 0.4622, 0.6712, 0.4691, 0.7175, 0.509, 0.716, 0.4691, 0.7175, 0.4622, 0.6712, 0.3988, 0.6761, 0.4098, 0.7267, 0.7135, 0.7077, 0.7135, 0.6544, 0.6492, 0.6624, 0.6505, 0.7101, 0.4622, 0.6712, 0.3969, 0.5633, 0.3874, 0.5683, 0.38, 0.5729, 0.3988, 0.6761, 0.5449, 0.5707, 0.5557, 0.6692, 0.6076, 0.6663, 0.6023, 0.5705, 0.4863, 0.5713, 0.3969, 0.5633, 0.4622, 0.6712, 0.5038, 0.6694, 0.7135, 0.6544, 0.7082, 0.5621, 0.6459, 0.568, 0.6492, 0.6624, 0.6023, 0.5705, 0.6076, 0.6663, 0.6492, 0.6624, 0.6459, 0.568, 0.4863, 0.5713, 0.5038, 0.6694, 0.5557, 0.6692, 0.5449, 0.5707, 0.476, 0.5263, 0.3979, 0.5407, 0.4, 0.552, 0.3969, 0.5633, 0.4863, 0.5713, 0.7082, 0.5621, 0.695, 0.506, 0.6354, 0.5221, 0.6459, 0.568, 0.5916, 0.5254, 0.6023, 0.5705, 0.6459, 0.568, 0.6354, 0.5221, 0.476, 0.5263, 0.4863, 0.5713, 0.5449, 0.5707, 0.5335, 0.5244, 0.7888, 0.5364, 0.7681, 0.5115, 0.7458, 0.5256, 0.7773, 0.5444, 0.8489, 0.5633, 0.8713, 0.578, 0.8905, 0.5471, 0.8628, 0.5172, 0.5335, 0.5244, 0.5449, 0.5707, 0.6023, 0.5705, 0.5916, 0.5254, 0.5834, 0.5066, 0.5916, 0.5254, 0.6354, 0.5221, 0.6237, 0.4981, 0.4804, 0.5083, 0.476, 0.5263, 0.5335, 0.5244, 0.5315, 0.5069, 0.3979, 0.5407, 0.4409, 0.5036, 0.3811, 0.484, 0.3715, 0.527, 0.39, 0.5349, 0.5315, 0.5069, 0.5335, 0.5244, 0.5916, 0.5254, 0.5834, 0.5066, 0.4804, 0.5083, 0.4409, 0.5036, 0.3979, 0.5407, 0.476, 0.5263, 0.4889, 0.1762, 0.4996, 0.204, 0.4462, 0.2055, 0.4436, 0.1781, 0.695, 0.506, 0.6808, 0.4694, 0.6237, 0.4981, 0.6354, 0.5221, 0.5677, 0.4835, 0.5834, 0.5066, 0.6237, 0.4981, 0.6033, 0.4608, 0.4943, 0.4845, 0.4804, 0.5083, 0.5315, 0.5069, 0.531, 0.4887, 0.9151, 0.5323, 0.8945, 0.4984, 0.8628, 0.5172, 0.8905, 0.5471, 0.6808, 0.4694, 0.661, 0.4314, 0.6033, 0.4608, 0.6237, 0.4981, 0.5328, 0.1785, 0.5405, 0.207, 0.4996, 0.204, 0.4889, 0.1762, 0.531, 0.4887, 0.5315, 0.5069, 0.5834, 0.5066, 0.5677, 0.4835, 0.4409, 0.5036, 0.4572, 0.4644, 0.3952, 0.4444, 0.3811, 0.484, 0.115, 0.1055, 0.07208, 0.114, 0.07219, 0.138, 0.1106, 0.1414, 0.1007, 0.2322, 0.1234, 0.2588, 0.1399, 0.2228, 0.1065, 0.213, 0.1065, 0.213, 0.1399, 0.2228, 0.1471, 0.1726, 0.1014, 0.1718, 0.1234, 0.2588, 0.1007, 0.2322, 0.05878, 0.2398, 0.06709, 0.2681, 0.1121, 0.05011, 0.07405, 0.05187, 0.07337, 0.07621, 0.1157, 0.08665, 0.1151, 0.3329, 0.1484, 0.3329, 0.1424, 0.2912, 0.1163, 0.3015, 0.1092, 0.2866, 0.1234, 0.2588, 0.06709, 0.2681, 0.07501, 0.2923, 0.1163, 0.3015, 0.1424, 0.2912, 0.1234, 0.2588, 0.1092, 0.2866, 0.09842, 0.3175, 0.09226, 0.3111, 0.07946, 0.3189, 0.09138, 0.3305, 0.09842, 0.3175, 0.1163, 0.3015, 0.1092, 0.2866, 0.09226, 0.3111, 0.09138, 0.3305, 0.1151, 0.3329, 0.1163, 0.3015, 0.09842, 0.3175, 0.09226, 0.3111, 0.1092, 0.2866, 0.07501, 0.2923, 0.07946, 0.3189, 0.0715, 0.2068, 0.07888, 0.1964, 0.06532, 0.1789, 0.04792, 0.2001, 0.07888, 0.1964, 0.1065, 0.213, 0.1014, 0.1718, 0.06532, 0.1789, 0.1007, 0.2322, 0.0715, 0.2068, 0.04792, 0.2001, 0.05878, 0.2398, 0.0715, 0.2068, 0.1007, 0.2322, 0.1065, 0.213, 0.07888, 0.1964, 0.2303, 0.247, 0.2352, 0.2453, 0.2686, 0.2137, 0.2608, 0.2087, 0.895, 0.7369, 0.8467, 0.775, 0.8745, 0.8313, 0.9211, 0.7717, 0.8851, 0.6311, 0.8538, 0.6134, 0.8494, 0.6592, 0.8828, 0.6639, 0.9211, 0.7717, 0.8745, 0.8313, 0.9185, 0.8585, 0.9554, 0.7876, 0.8467, 0.775, 0.895, 0.7369, 0.8799, 0.7013, 0.8346, 0.7146, 0.8745, 0.8313, 0.8166, 0.8857, 0.8769, 0.9234, 0.9185, 0.8585, 0.8467, 0.775, 0.8029, 0.7942, 0.8166, 0.8857, 0.8745, 0.8313, 0.8991, 0.6057, 0.933, 0.6353, 0.9463, 0.6229, 0.9172, 0.5823, 0.9623, 0.6182, 0.9382, 0.5707, 0.9172, 0.5823, 0.9463, 0.6229, 0.9244, 0.6641, 0.8828, 0.6639, 0.8799, 0.7013, 0.926, 0.6819, 0.933, 0.6353, 0.8991, 0.6057, 0.8851, 0.6311, 0.9242, 0.6478, 0.8991, 0.6057, 0.8713, 0.578, 0.8538, 0.6134, 0.8851, 0.6311, 0.8828, 0.6639, 0.8494, 0.6592, 0.8346, 0.7146, 0.8799, 0.7013, 0.9382, 0.5707, 0.9151, 0.5323, 0.8905, 0.5471, 0.9172, 0.5823, 0.8713, 0.578, 0.8991, 0.6057, 0.9172, 0.5823, 0.8905, 0.5471, 0.9448, 0.6617, 0.9244, 0.6641, 0.926, 0.6819, 0.9445, 0.6688, 0.9496, 0.6536, 0.933, 0.6353, 0.9242, 0.6478, 0.9428, 0.6558, 0.9516, 0.6691, 0.9376, 0.6958, 0.9565, 0.7088, 0.96, 0.6708, 0.9428, 0.6558, 0.9242, 0.6478, 0.9244, 0.6641, 0.9448, 0.6617, 0.895, 0.7369, 0.9376, 0.6958, 0.926, 0.6819, 0.8799, 0.7013, 0.9565, 0.7088, 0.9211, 0.7717, 0.9554, 0.7876, 0.9786, 0.7106, 0.9242, 0.6478, 0.8851, 0.6311, 0.8828, 0.6639, 0.9244, 0.6641, 0.9376, 0.6958, 0.895, 0.7369, 0.9211, 0.7717, 0.9565, 0.7088, 0.953, 0.6598, 0.9649, 0.6595, 0.957, 0.6513, 0.9496, 0.6536, 0.9445, 0.6688, 0.9516, 0.6691, 0.953, 0.6598, 0.9448, 0.6617, 0.9516, 0.6691, 0.96, 0.6708, 0.9649, 0.6595, 0.953, 0.6598, 0.9448, 0.6617, 0.953, 0.6598, 0.9496, 0.6536, 0.9428, 0.6558, 0.9649, 0.6595, 0.9623, 0.6182, 0.9463, 0.6229, 0.957, 0.6513, 0.933, 0.6353, 0.9496, 0.6536, 0.957, 0.6513, 0.9463, 0.6229, 0.9376, 0.6958, 0.9516, 0.6691, 0.9445, 0.6688, 0.926, 0.6819, 0.96, 0.6708, 0.9565, 0.7088, 0.9786, 0.7106, 0.9649, 0.6595, 0.3898, 0.2786, 0.3589, 0.2391, 0.4164, 0.2134, 0.4184, 0.2667, 0.4462, 0.2055, 0.4469, 0.258, 0.4184, 0.2667, 0.4164, 0.2134, 0.5405, 0.207, 0.6129, 0.246, 0.5532, 0.2634, 0.5168, 0.257, 0.5405, 0.207, 0.5168, 0.257, 0.487, 0.2563, 0.4996, 0.204, 0.4996, 0.204, 0.487, 0.2563, 0.4469, 0.258, 0.4462, 0.2055, 0.3033, 0.7661, 0.3399, 0.7678, 0.3456, 0.8057, 0.3123, 0.8086, 0.2436, 0.8107, 0.2261, 0.8061, 0.2394, 0.7654, 0.2503, 0.7635, 0.1128, 0.672, 0.131, 0.6442, 0.1706, 0.6555, 0.1637, 0.6695, 0.3123, 0.8086, 0.2876, 0.8083, 0.2821, 0.756, 0.3033, 0.7661, 0.273, 0.7565, 0.2821, 0.756, 0.2876, 0.8083, 0.272, 0.8115, 0.2436, 0.8107, 0.272, 0.8115, 0.2714, 0.8522, 0.242, 0.8525, 0.2235, 0.8525, 0.1942, 0.8543, 0.1982, 0.8021, 0.2261, 0.8061, 0.272, 0.8115, 0.2876, 0.8083, 0.2872, 0.8522, 0.2714, 0.8522, 0.3119, 0.8545, 0.2872, 0.8522, 0.2876, 0.8083, 0.3123, 0.8086, 0.3123, 0.8086, 0.3456, 0.8057, 0.3456, 0.8586, 0.3119, 0.8545, 0.242, 0.8525, 0.2235, 0.8525, 0.2261, 0.8061, 0.2436, 0.8107, 0.2396, 0.9236, 0.2184, 0.9355, 0.1942, 0.8543, 0.2235, 0.8525, 0.242, 0.8525, 0.2714, 0.8522, 0.2736, 0.9167, 0.246, 0.92, 0.246, 0.92, 0.2396, 0.9236, 0.2235, 0.8525, 0.242, 0.8525, 0.3119, 0.8545, 0.3456, 0.8586, 0.324, 0.9378, 0.2957, 0.9226, 0.2957, 0.9226, 0.278, 0.918, 0.2872, 0.8522, 0.3119, 0.8545, 0.2714, 0.8522, 0.2872, 0.8522, 0.278, 0.918, 0.2736, 0.9167, 0.2091, 0.4758, 0.1531, 0.467, 0.1594, 0.4506, 0.1897, 0.4488, 0.2565, 0.4841, 0.302, 0.451, 0.3157, 0.4749, 0.2662, 0.5029, 0.2662, 0.5029, 0.2091, 0.4758, 0.1897, 0.4488, 0.2565, 0.4841, 0.1531, 0.467, 0.1115, 0.4268, 0.1287, 0.4135, 0.1594, 0.4506, 0.1287, 0.4135, 0.1458, 0.4015, 0.1659, 0.42, 0.1594, 0.4506, 0.2565, 0.4841, 0.2686, 0.4472, 0.2958, 0.4388, 0.302, 0.451, 0.1897, 0.4488, 0.2392, 0.444, 0.2686, 0.4472, 0.2565, 0.4841, 0.1848, 0.43, 0.1897, 0.4488, 0.1594, 0.4506, 0.1659, 0.42, 0.1897, 0.4488, 0.2203, 0.4331, 0.2392, 0.444, 0.1897, 0.4488, 0.1848, 0.43, 0.2203, 0.4331, 0.4943, 0.4845, 0.4572, 0.4644, 0.4409, 0.5036, 0.4804, 0.5083, 0.6076, 0.4243, 0.6476, 0.4043, 0.6369, 0.382, 0.6035, 0.398, 0.6033, 0.4608, 0.661, 0.4314, 0.6476, 0.4043, 0.6076, 0.4243, 0.4472, 0.4011, 0.411, 0.391, 0.4043, 0.4155, 0.4483, 0.4286, 0.4483, 0.4286, 0.4043, 0.4155, 0.3952, 0.4444, 0.4572, 0.4644, 0.4773, 0.3968, 0.4611, 0.4008, 0.4676, 0.4236, 0.4838, 0.412, 0.5296, 0.4313, 0.5302, 0.4615, 0.5543, 0.4571, 0.5463, 0.4294, 0.5058, 0.4579, 0.4943, 0.4845, 0.531, 0.4887, 0.5302, 0.4615, 0.4611, 0.4008, 0.4472, 0.4011, 0.4483, 0.4286, 0.4676, 0.4236, 0.5543, 0.4571, 0.5677, 0.4835, 0.6033, 0.4608, 0.5764, 0.4436, 0.5883, 0.4221, 0.6076, 0.4243, 0.6035, 0.398, 0.5903, 0.4005, 0.4676, 0.4236, 0.4483, 0.4286, 0.4572, 0.4644, 0.4824, 0.4448, 0.5058, 0.4579, 0.4824, 0.4448, 0.4572, 0.4644, 0.4943, 0.4845, 0.5764, 0.4436, 0.6033, 0.4608, 0.6076, 0.4243, 0.5883, 0.4221, 0.5302, 0.4615, 0.531, 0.4887, 0.5677, 0.4835, 0.5543, 0.4571, 0.246, 0.92, 0.2736, 0.9167, 0.2723, 0.9586, 0.2655, 0.9611, 0.2655, 0.9611, 0.268, 0.9642, 0.2396, 0.9236, 0.246, 0.92, 0.2957, 0.9226, 0.324, 0.9378, 0.2722, 0.9711, 0.2747, 0.9623, 0.2747, 0.9623, 0.2717, 0.9602, 0.278, 0.918, 0.2957, 0.9226, 0.2736, 0.9167, 0.278, 0.918, 0.2717, 0.9602, 0.2723, 0.9586, 0.268, 0.9642, 0.2722, 0.9711, 0.2184, 0.9355, 0.2396, 0.9236, 0.7351, 0.246, 0.7355, 0.2159, 0.7008, 0.219, 0.6996, 0.2529, 0.6765, 0.2629, 0.6996, 0.2529, 0.7008, 0.219, 0.6682, 0.2275, 0.7355, 0.2159, 0.7362, 0.1638, 0.7004, 0.1669, 0.7008, 0.219, 0.6682, 0.2275, 0.7008, 0.219, 0.7004, 0.1669, 0.654, 0.1755, 0.7362, 0.1638, 0.7376, 0.05988, 0.6981, 0.06289, 0.7004, 0.1669, 0.654, 0.1755, 0.7004, 0.1669, 0.6981, 0.06289, 0.6404, 0.07153, 0.598, 0.0596, 0.598, 0.09583, 0.6119, 0.09583, 0.6119, 0.0596, 0.3641, 0.0596, 0.3641, 0.09583, 0.4251, 0.09583, 0.4251, 0.0596, 0.5242, 0.0596, 0.5242, 0.09583, 0.5571, 0.09583, 0.5571, 0.0596, 0.5795, 0.0596, 0.5795, 0.09583, 0.598, 0.09583, 0.598, 0.0596, 0.6119, 0.0596, 0.6119, 0.09583, 0.6229, 0.09583, 0.6229, 0.0596, 0.5242, 0.0596, 0.4787, 0.0596, 0.4787, 0.09583, 0.5242, 0.09583, 0.4251, 0.0596, 0.4251, 0.09583, 0.4787, 0.09583, 0.4787, 0.0596, 0.5571, 0.0596, 0.5571, 0.09583, 0.5795, 0.09583, 0.5795, 0.0596, 0.2254, 0.1292, 0.2596, 0.1365, 0.2608, 0.06137, 0.2264, 0.06703, 0.2596, 0.1365, 0.2857, 0.127, 0.2866, 0.07193, 0.2608, 0.06137, 0.2117, 0.09798, 0.2254, 0.1292, 0.2264, 0.06703, 0.2857, 0.127, 0.299, 0.09966, 0.2866, 0.07193, 0.5532, 0.2634, 0.6129, 0.246, 0.583, 0.2786, 0.268, 0.9642, 0.2655, 0.9611, 0.2723, 0.9586, 0.2717, 0.9602, 0.2747, 0.9623, 0.2722, 0.9711, 0.2856, 0.5742, 0.2845, 0.5355, 0.2563, 0.5469, 0.252, 0.5738, 0.1502, 0.5449, 0.157, 0.5134, 0.1246, 0.5192, 0.1178, 0.5438, 0.2662, 0.5029, 0.2321, 0.5321, 0.2563, 0.5469, 0.2845, 0.5355, 0.2558, 0.6592, 0.2751, 0.6188, 0.2432, 0.6077, 0.2306, 0.6393, 0.2239, 0.5628, 0.2321, 0.5321, 0.1964, 0.5175, 0.1881, 0.5508, 0.1881, 0.6535, 0.2148, 0.5987, 0.1786, 0.5888, 0.173, 0.6498, 0.1362, 0.6162, 0.1428, 0.5806, 0.1161, 0.5738, 0.1104, 0.6089, 0.08622, 0.5318, 0.1034, 0.4982, 0.06695, 0.4648, 0.03799, 0.5103, 0.07939, 0.6144, 0.08359, 0.5675, 0.0273, 0.5612, 0.02835, 0.6247, 0.1531, 0.467, 0.157, 0.5134, 0.1964, 0.5175, 0.2091, 0.4758, 0.1128, 0.672, 0.08238, 0.7139, 0.1408, 0.7428, 0.1637, 0.6695, 0.1905, 0.6717, 0.2038, 0.7428, 0.2545, 0.7263, 0.2325, 0.686, 0.3393, 0.5761, 0.3339, 0.5223, 0.2845, 0.5355, 0.2856, 0.5742, 0.3268, 0.6382, 0.3393, 0.5761, 0.2856, 0.5742, 0.2751, 0.6188, 0.2751, 0.6188, 0.2856, 0.5742, 0.252, 0.5738, 0.2432, 0.6077, 0.1881, 0.5508, 0.1964, 0.5175, 0.157, 0.5134, 0.1502, 0.5449, 0.1786, 0.5888, 0.1881, 0.5508, 0.1502, 0.5449, 0.1428, 0.5806, 0.1428, 0.5806, 0.1502, 0.5449, 0.1178, 0.5438, 0.1161, 0.5738, 0.2091, 0.4758, 0.1964, 0.5175, 0.2321, 0.5321, 0.2662, 0.5029, 0.3157, 0.4749, 0.2662, 0.5029, 0.2845, 0.5355, 0.3339, 0.5223, 0.2951, 0.6924, 0.3268, 0.6382, 0.2751, 0.6188, 0.2558, 0.6592, 0.2545, 0.7263, 0.2951, 0.6924, 0.2558, 0.6592, 0.2325, 0.686, 0.2325, 0.686, 0.2558, 0.6592, 0.2306, 0.6393, 0.2193, 0.6613, 0.252, 0.5738, 0.2563, 0.5469, 0.2321, 0.5321, 0.2239, 0.5628, 0.2432, 0.6077, 0.252, 0.5738, 0.2239, 0.5628, 0.2148, 0.5987, 0.2148, 0.5987, 0.2239, 0.5628, 0.1881, 0.5508, 0.1786, 0.5888, 0.2306, 0.6393, 0.2432, 0.6077, 0.2148, 0.5987, 0.1881, 0.6535, 0.2193, 0.6613, 0.2306, 0.6393, 0.1881, 0.6535, 0.1867, 0.6579, 0.173, 0.6498, 0.1786, 0.5888, 0.1428, 0.5806, 0.1362, 0.6162, 0.1706, 0.6555, 0.173, 0.6498, 0.1362, 0.6162, 0.131, 0.6442, 0.131, 0.6442, 0.1362, 0.6162, 0.1104, 0.6089, 0.1088, 0.6343, 0.1178, 0.5438, 0.1246, 0.5192, 0.1034, 0.4982, 0.08622, 0.5318, 0.1161, 0.5738, 0.1178, 0.5438, 0.08622, 0.5318, 0.08359, 0.5675, 0.08359, 0.5675, 0.08622, 0.5318, 0.03799, 0.5103, 0.0273, 0.5612, 0.1104, 0.6089, 0.1161, 0.5738, 0.08359, 0.5675, 0.07939, 0.6144, 0.1088, 0.6343, 0.1104, 0.6089, 0.07939, 0.6144, 0.08585, 0.6494, 0.08585, 0.6494, 0.07939, 0.6144, 0.02835, 0.6247, 0.04638, 0.6742, 0.1034, 0.4982, 0.1246, 0.5192, 0.157, 0.5134, 0.1531, 0.467, 0.06695, 0.4648, 0.1034, 0.4982, 0.1531, 0.467, 0.1115, 0.4268, 0.08585, 0.6494, 0.04638, 0.6742, 0.08238, 0.7139, 0.1128, 0.672, 0.1088, 0.6343, 0.08585, 0.6494, 0.1128, 0.672, 0.131, 0.6442, 0.2261, 0.8061, 0.2394, 0.7654, 0.2177, 0.7715, 0.1982, 0.8021, 0.1637, 0.6695, 0.1408, 0.7428, 0.2038, 0.7428, 0.1905, 0.6717, 0.2503, 0.7635, 0.2436, 0.8107, 0.272, 0.8115, 0.273, 0.7565, 0.1867, 0.6579, 0.1905, 0.6717, 0.2325, 0.686, 0.2193, 0.6613, 0.2264, 0.06703, 0.2117, 0.09798, 0.1542, 0.09729, 0.1655, 0.05011, 0.1234, 0.2588, 0.1399, 0.2228, 0.19, 0.2348, 0.1783, 0.258, 0.1424, 0.2912, 0.1234, 0.2588, 0.1783, 0.258, 0.1922, 0.2814, 0.2117, 0.09798, 0.2254, 0.1292, 0.1641, 0.1442, 0.1542, 0.09729, 0.1542, 0.09729, 0.1641, 0.1442, 0.1106, 0.1414, 0.115, 0.1055, 0.1655, 0.05011, 0.1542, 0.09729, 0.1157, 0.08665, 0.1121, 0.05011, 0.1484, 0.3329, 0.1424, 0.2912, 0.1922, 0.2814, 0.1952, 0.3281, 0.2246, 0.2774, 0.2488, 0.3167, 0.2236, 0.3222, 0.2108, 0.2826, 0.2146, 0.2373, 0.2346, 0.1965, 0.2608, 0.2087, 0.2303, 0.247, 0.1399, 0.2228, 0.1471, 0.1726, 0.2029, 0.1841, 0.19, 0.2348, 0.2108, 0.2826, 0.2236, 0.3222, 0.1952, 0.3281, 0.1922, 0.2814, 0.19, 0.2348, 0.2029, 0.1841, 0.2346, 0.1965, 0.2146, 0.2373, 0.762, 0.4341, 0.7544, 0.4209, 0.767, 0.3944, 0.7911, 0.4132, 0.7459, 0.4529, 0.7552, 0.4479, 0.7681, 0.479, 0.7481, 0.4849, 0.7459, 0.4529, 0.7104, 0.458, 0.7104, 0.4325, 0.7524, 0.4341, 0.7552, 0.4479, 0.7459, 0.4529, 0.7524, 0.4341, 0.762, 0.4341, 0.762, 0.4341, 0.7524, 0.4341, 0.7468, 0.4129, 0.7544, 0.4209, 0.7524, 0.4341, 0.7104, 0.4325, 0.713, 0.4072, 0.7468, 0.4129, 0.8083, 0.4916, 0.787, 0.5077, 0.7681, 0.479, 0.7871, 0.4571, 0.7681, 0.5115, 0.7458, 0.5256, 0.7182, 0.496, 0.7481, 0.4849, 0.7501, 0.3819, 0.767, 0.3944, 0.7544, 0.4209, 0.7468, 0.4129, 0.3641, 0.09583, 0.4251, 0.09583, 0.4251, 0.1315, 0.3641, 0.1315, 0.5242, 0.09583, 0.5571, 0.09583, 0.5571, 0.1315, 0.5242, 0.1315, 0.7481, 0.4849, 0.7182, 0.496, 0.7104, 0.458, 0.7459, 0.4529, 0.6119, 0.09583, 0.6229, 0.09583, 0.6229, 0.1315, 0.6119, 0.1315, 0.7871, 0.4571, 0.7681, 0.479, 0.7552, 0.4479, 0.762, 0.4341, 0.7468, 0.4129, 0.713, 0.4072, 0.7237, 0.3724, 0.7501, 0.3819, 0.7703, 0.355, 0.7512, 0.3405, 0.7835, 0.3215, 0.8, 0.3424, 0.8, 0.3424, 0.8094, 0.3512, 0.7893, 0.3649, 0.7703, 0.355, 0.7481, 0.4849, 0.7681, 0.479, 0.787, 0.5077, 0.7681, 0.5115, 0.7501, 0.3819, 0.7237, 0.3724, 0.7512, 0.3405, 0.7703, 0.355, 0.7911, 0.4132, 0.767, 0.3944, 0.7893, 0.3649, 0.8168, 0.3787, 0.7703, 0.355, 0.7893, 0.3649, 0.767, 0.3944, 0.7501, 0.3819, 0.7681, 0.5115, 0.787, 0.5077, 0.8017, 0.5246, 0.7888, 0.5364, 0.8168, 0.3787, 0.7893, 0.3649, 0.8094, 0.3512, 0.8237, 0.3556, 0.8134, 0.5132, 0.8017, 0.5246, 0.787, 0.5077, 0.8083, 0.4916, 0.7125, 0.7459, 0.655, 0.753, 0.6505, 0.7101, 0.7135, 0.7077, 0.4714, 0.7569, 0.418, 0.7612, 0.4098, 0.7267, 0.4691, 0.7175, 0.6076, 0.6663, 0.6492, 0.6624, 0.6505, 0.7101, 0.6078, 0.7146, 0.6078, 0.7146, 0.6505, 0.7101, 0.655, 0.753, 0.6202, 0.7605, 0.5038, 0.6694, 0.509, 0.716, 0.4691, 0.7175, 0.4622, 0.6712, 0.4691, 0.7175, 0.4098, 0.7267, 0.3988, 0.6761, 0.4622, 0.6712, 0.7135, 0.7077, 0.6505, 0.7101, 0.6492, 0.6624, 0.7135, 0.6544, 0.4622, 0.6712, 0.3988, 0.6761, 0.38, 0.5729, 0.3874, 0.5683, 0.3969, 0.5633, 0.5449, 0.5707, 0.6023, 0.5705, 0.6076, 0.6663, 0.5557, 0.6692, 0.4863, 0.5713, 0.5038, 0.6694, 0.4622, 0.6712, 0.3969, 0.5633, 0.7135, 0.6544, 0.6492, 0.6624, 0.6459, 0.568, 0.7082, 0.5621, 0.6023, 0.5705, 0.6459, 0.568, 0.6492, 0.6624, 0.6076, 0.6663, 0.4863, 0.5713, 0.5449, 0.5707, 0.5557, 0.6692, 0.5038, 0.6694, 0.476, 0.5263, 0.4863, 0.5713, 0.3969, 0.5633, 0.4, 0.552, 0.3979, 0.5407, 0.7082, 0.5621, 0.6459, 0.568, 0.6354, 0.5221, 0.695, 0.506, 0.5916, 0.5254, 0.6354, 0.5221, 0.6459, 0.568, 0.6023, 0.5705, 0.476, 0.5263, 0.5335, 0.5244, 0.5449, 0.5707, 0.4863, 0.5713, 0.7888, 0.5364, 0.7773, 0.5444, 0.7458, 0.5256, 0.7681, 0.5115, 0.5335, 0.5244, 0.5916, 0.5254, 0.6023, 0.5705, 0.5449, 0.5707, 0.5834, 0.5066, 0.6237, 0.4981, 0.6354, 0.5221, 0.5916, 0.5254, 0.4804, 0.5083, 0.5315, 0.5069, 0.5335, 0.5244, 0.476, 0.5263, 0.3979, 0.5407, 0.39, 0.5349, 0.3715, 0.527, 0.3811, 0.484, 0.4409, 0.5036, 0.5315, 0.5069, 0.5834, 0.5066, 0.5916, 0.5254, 0.5335, 0.5244, 0.4804, 0.5083, 0.476, 0.5263, 0.3979, 0.5407, 0.4409, 0.5036, 0.4889, 0.1762, 0.4436, 0.1781, 0.4462, 0.2055, 0.4996, 0.204, 0.695, 0.506, 0.6354, 0.5221, 0.6237, 0.4981, 0.6808, 0.4694, 0.5677, 0.4835, 0.6033, 0.4608, 0.6237, 0.4981, 0.5834, 0.5066, 0.4943, 0.4845, 0.531, 0.4887, 0.5315, 0.5069, 0.4804, 0.5083, 0.9151, 0.5323, 0.8905, 0.5471, 0.8628, 0.5172, 0.8945, 0.4984, 0.6808, 0.4694, 0.6237, 0.4981, 0.6033, 0.4608, 0.661, 0.4314, 0.5328, 0.1785, 0.5405, 0.207, 0.6129, 0.246, 0.5736, 0.1885, 0.5328, 0.1785, 0.4889, 0.1762, 0.4996, 0.204, 0.5405, 0.207, 0.531, 0.4887, 0.5677, 0.4835, 0.5834, 0.5066, 0.5315, 0.5069, 0.4409, 0.5036, 0.3811, 0.484, 0.3952, 0.4444, 0.4572, 0.4644, 0.115, 0.1055, 0.1106, 0.1414, 0.07219, 0.138, 0.07208, 0.114, 0.1007, 0.2322, 0.1065, 0.213, 0.1399, 0.2228, 0.1234, 0.2588, 0.1065, 0.213, 0.1014, 0.1718, 0.1471, 0.1726, 0.1399, 0.2228, 0.1234, 0.2588, 0.06709, 0.2681, 0.05878, 0.2398, 0.1007, 0.2322, 0.1121, 0.05011, 0.1157, 0.08665, 0.07337, 0.07621, 0.07405, 0.05187, 0.1151, 0.3329, 0.1163, 0.3015, 0.1424, 0.2912, 0.1484, 0.3329, 0.1092, 0.2866, 0.07501, 0.2923, 0.06709, 0.2681, 0.1234, 0.2588, 0.1163, 0.3015, 0.1092, 0.2866, 0.1234, 0.2588, 0.1424, 0.2912, 0.09842, 0.3175, 0.09138, 0.3305, 0.07946, 0.3189, 0.09226, 0.3111, 0.09842, 0.3175, 0.09226, 0.3111, 0.1092, 0.2866, 0.1163, 0.3015, 0.09138, 0.3305, 0.09842, 0.3175, 0.1163, 0.3015, 0.1151, 0.3329, 0.09226, 0.3111, 0.07946, 0.3189, 0.07501, 0.2923, 0.1092, 0.2866, 0.0715, 0.2068, 0.04792, 0.2001, 0.06532, 0.1789, 0.07888, 0.1964, 0.07888, 0.1964, 0.06532, 0.1789, 0.1014, 0.1718, 0.1065, 0.213, 0.1007, 0.2322, 0.05878, 0.2398, 0.04792, 0.2001, 0.0715, 0.2068, 0.0715, 0.2068, 0.07888, 0.1964, 0.1065, 0.213, 0.1007, 0.2322, 0.2352, 0.2453, 0.2356, 0.2628, 0.2335, 0.2627, 0.2303, 0.247, 0.2901, 0.1261, 0.2992, 0.09967, 0.3014, 0.0997, 0.294, 0.1245, 0.895, 0.7369, 0.9211, 0.7717, 0.8745, 0.8313, 0.8467, 0.775, 0.8851, 0.6311, 0.8828, 0.6639, 0.8494, 0.6592, 0.8538, 0.6134, 0.9211, 0.7717, 0.9554, 0.7876, 0.9185, 0.8585, 0.8745, 0.8313, 0.8467, 0.775, 0.8346, 0.7146, 0.8799, 0.7013, 0.895, 0.7369, 0.8745, 0.8313, 0.9185, 0.8585, 0.8769, 0.9234, 0.8166, 0.8857, 0.8467, 0.775, 0.8745, 0.8313, 0.8166, 0.8857, 0.8029, 0.7942, 0.8991, 0.6057, 0.9172, 0.5823, 0.9463, 0.6229, 0.933, 0.6353, 0.9623, 0.6182, 0.9463, 0.6229, 0.9172, 0.5823, 0.9382, 0.5707, 0.9244, 0.6641, 0.926, 0.6819, 0.8799, 0.7013, 0.8828, 0.6639, 0.933, 0.6353, 0.9242, 0.6478, 0.8851, 0.6311, 0.8991, 0.6057, 0.8991, 0.6057, 0.8851, 0.6311, 0.8538, 0.6134, 0.8713, 0.578, 0.8828, 0.6639, 0.8799, 0.7013, 0.8346, 0.7146, 0.8494, 0.6592, 0.9382, 0.5707, 0.9172, 0.5823, 0.8905, 0.5471, 0.9151, 0.5323, 0.8713, 0.578, 0.8905, 0.5471, 0.9172, 0.5823, 0.8991, 0.6057, 0.9448, 0.6617, 0.9445, 0.6688, 0.926, 0.6819, 0.9244, 0.6641, 0.9496, 0.6536, 0.9428, 0.6558, 0.9242, 0.6478, 0.933, 0.6353, 0.9516, 0.6691, 0.96, 0.6708, 0.9565, 0.7088, 0.9376, 0.6958, 0.9428, 0.6558, 0.9448, 0.6617, 0.9244, 0.6641, 0.9242, 0.6478, 0.895, 0.7369, 0.8799, 0.7013, 0.926, 0.6819, 0.9376, 0.6958, 0.9565, 0.7088, 0.9786, 0.7106, 0.9554, 0.7876, 0.9211, 0.7717, 0.9242, 0.6478, 0.9244, 0.6641, 0.8828, 0.6639, 0.8851, 0.6311, 0.9376, 0.6958, 0.9565, 0.7088, 0.9211, 0.7717, 0.895, 0.7369, 0.953, 0.6598, 0.9496, 0.6536, 0.957, 0.6513, 0.9649, 0.6595, 0.9445, 0.6688, 0.9448, 0.6617, 0.953, 0.6598, 0.9516, 0.6691, 0.9516, 0.6691, 0.953, 0.6598, 0.9649, 0.6595, 0.96, 0.6708, 0.9448, 0.6617, 0.9428, 0.6558, 0.9496, 0.6536, 0.953, 0.6598, 0.9649, 0.6595, 0.957, 0.6513, 0.9463, 0.6229, 0.9623, 0.6182, 0.933, 0.6353, 0.9463, 0.6229, 0.957, 0.6513, 0.9496, 0.6536, 0.9376, 0.6958, 0.926, 0.6819, 0.9445, 0.6688, 0.9516, 0.6691, 0.96, 0.6708, 0.9649, 0.6595, 0.9786, 0.7106, 0.9565, 0.7088, 0.3898, 0.2786, 0.4184, 0.2667, 0.4164, 0.2134, 0.3589, 0.2391, 0.6299, 0.2033, 0.5736, 0.1885, 0.6129, 0.246, 0.4462, 0.2055, 0.4164, 0.2134, 0.4184, 0.2667, 0.4469, 0.258, 0.5405, 0.207, 0.5168, 0.257, 0.5532, 0.2634, 0.6129, 0.246, 0.5405, 0.207, 0.4996, 0.204, 0.487, 0.2563, 0.5168, 0.257, 0.4996, 0.204, 0.4462, 0.2055, 0.4469, 0.258, 0.487, 0.2563, 0.3033, 0.7661, 0.3123, 0.8086, 0.3456, 0.8057, 0.3399, 0.7678, 0.2436, 0.8107, 0.2503, 0.7635, 0.2394, 0.7654, 0.2261, 0.8061, 0.1128, 0.672, 0.1637, 0.6695, 0.1706, 0.6555, 0.131, 0.6442, 0.3123, 0.8086, 0.3033, 0.7661, 0.2821, 0.756, 0.2876, 0.8083, 0.273, 0.7565, 0.272, 0.8115, 0.2876, 0.8083, 0.2821, 0.756, 0.2436, 0.8107, 0.242, 0.8525, 0.2714, 0.8522, 0.272, 0.8115, 0.2235, 0.8525, 0.2261, 0.8061, 0.1982, 0.8021, 0.1942, 0.8543, 0.272, 0.8115, 0.2714, 0.8522, 0.2872, 0.8522, 0.2876, 0.8083, 0.3119, 0.8545, 0.3123, 0.8086, 0.2876, 0.8083, 0.2872, 0.8522, 0.3123, 0.8086, 0.3119, 0.8545, 0.3456, 0.8586, 0.3456, 0.8057, 0.242, 0.8525, 0.2436, 0.8107, 0.2261, 0.8061, 0.2235, 0.8525, 0.2396, 0.9236, 0.2235, 0.8525, 0.1942, 0.8543, 0.2184, 0.9355, 0.242, 0.8525, 0.246, 0.92, 0.2736, 0.9167, 0.2714, 0.8522, 0.246, 0.92, 0.242, 0.8525, 0.2235, 0.8525, 0.2396, 0.9236, 0.3119, 0.8545, 0.2957, 0.9226, 0.324, 0.9378, 0.3456, 0.8586, 0.2957, 0.9226, 0.3119, 0.8545, 0.2872, 0.8522, 0.278, 0.918, 0.2714, 0.8522, 0.2736, 0.9167, 0.278, 0.918, 0.2872, 0.8522, 0.2091, 0.4758, 0.1897, 0.4488, 0.1594, 0.4506, 0.1531, 0.467, 0.2565, 0.4841, 0.2662, 0.5029, 0.3157, 0.4749, 0.302, 0.451, 0.2662, 0.5029, 0.2565, 0.4841, 0.1897, 0.4488, 0.2091, 0.4758, 0.1531, 0.467, 0.1594, 0.4506, 0.1287, 0.4135, 0.1115, 0.4268, 0.1287, 0.4135, 0.1594, 0.4506, 0.1659, 0.42, 0.1458, 0.4015, 0.2565, 0.4841, 0.302, 0.451, 0.2958, 0.4388, 0.2686, 0.4472, 0.1897, 0.4488, 0.2565, 0.4841, 0.2686, 0.4472, 0.2392, 0.444, 0.1848, 0.43, 0.1659, 0.42, 0.1594, 0.4506, 0.1897, 0.4488, 0.1897, 0.4488, 0.2392, 0.444, 0.2203, 0.4331, 0.1897, 0.4488, 0.2203, 0.4331, 0.1848, 0.43, 0.4943, 0.4845, 0.4804, 0.5083, 0.4409, 0.5036, 0.4572, 0.4644, 0.6076, 0.4243, 0.6035, 0.398, 0.6369, 0.382, 0.6476, 0.4043, 0.6033, 0.4608, 0.6076, 0.4243, 0.6476, 0.4043, 0.661, 0.4314, 0.4472, 0.4011, 0.4483, 0.4286, 0.4043, 0.4155, 0.411, 0.391, 0.4483, 0.4286, 0.4572, 0.4644, 0.3952, 0.4444, 0.4043, 0.4155, 0.5463, 0.4294, 0.5615, 0.4237, 0.5764, 0.4436, 0.5543, 0.4571, 0.5058, 0.4579, 0.5302, 0.4615, 0.531, 0.4887, 0.4943, 0.4845, 0.4611, 0.4008, 0.4676, 0.4236, 0.4483, 0.4286, 0.4472, 0.4011, 0.5543, 0.4571, 0.5764, 0.4436, 0.6033, 0.4608, 0.5677, 0.4835, 0.5883, 0.4221, 0.5903, 0.4005, 0.6035, 0.398, 0.6076, 0.4243, 0.4676, 0.4236, 0.4824, 0.4448, 0.4572, 0.4644, 0.4483, 0.4286, 0.5058, 0.4579, 0.4943, 0.4845, 0.4572, 0.4644, 0.4824, 0.4448, 0.5764, 0.4436, 0.5883, 0.4221, 0.6076, 0.4243, 0.6033, 0.4608, 0.5302, 0.4615, 0.5543, 0.4571, 0.5677, 0.4835, 0.531, 0.4887, 0.246, 0.92, 0.2655, 0.9611, 0.2723, 0.9586, 0.2736, 0.9167, 0.2655, 0.9611, 0.246, 0.92, 0.2396, 0.9236, 0.268, 0.9642, 0.2957, 0.9226, 0.2747, 0.9623, 0.2722, 0.9711, 0.324, 0.9378, 0.2747, 0.9623, 0.2957, 0.9226, 0.278, 0.918, 0.2717, 0.9602, 0.2736, 0.9167, 0.2723, 0.9586, 0.2717, 0.9602, 0.278, 0.918, 0.268, 0.9642, 0.2396, 0.9236, 0.2184, 0.9355, 0.2722, 0.9711, 0.7351, 0.246, 0.7704, 0.2537, 0.77, 0.2199, 0.7355, 0.2159, 0.7929, 0.2641, 0.8023, 0.2293, 0.77, 0.2199, 0.7704, 0.2537, 0.7355, 0.2159, 0.77, 0.2199, 0.7719, 0.1679, 0.7362, 0.1638, 0.8023, 0.2293, 0.8181, 0.1778, 0.7719, 0.1679, 0.77, 0.2199, 0.7362, 0.1638, 0.7719, 0.1679, 0.7771, 0.06383, 0.7376, 0.05988, 0.8181, 0.1778, 0.8346, 0.07396, 0.7771, 0.06383, 0.7719, 0.1679, 0.598, 0.0596, 0.6119, 0.0596, 0.6119, 0.09583, 0.598, 0.09583, 0.3641, 0.0596, 0.4251, 0.0596, 0.4251, 0.09583, 0.3641, 0.09583, 0.5242, 0.0596, 0.5571, 0.0596, 0.5571, 0.09583, 0.5242, 0.09583, 0.5795, 0.0596, 0.598, 0.0596, 0.598, 0.09583, 0.5795, 0.09583, 0.6119, 0.0596, 0.6229, 0.0596, 0.6229, 0.09583, 0.6119, 0.09583, 0.5242, 0.0596, 0.5242, 0.09583, 0.4787, 0.09583, 0.4787, 0.0596, 0.4251, 0.0596, 0.4787, 0.0596, 0.4787, 0.09583, 0.4251, 0.09583, 0.5571, 0.0596, 0.5795, 0.0596, 0.5795, 0.09583, 0.5571, 0.09583, 0.2254, 0.1292, 0.2264, 0.06703, 0.2608, 0.06137, 0.2596, 0.1365, 0.2596, 0.1365, 0.2608, 0.06137, 0.2866, 0.07193, 0.2857, 0.127, 0.2117, 0.09798, 0.2264, 0.06703, 0.2254, 0.1292, 0.2857, 0.127, 0.2866, 0.07193, 0.299, 0.09966, 0.5532, 0.2634, 0.583, 0.2786, 0.6129, 0.246, 0.268, 0.9642, 0.2722, 0.9711, 0.2747, 0.9623, 0.2717, 0.9602, 0.2723, 0.9586, 0.2655, 0.9611, 0.291, 0.07296, 0.2948, 0.07464, 0.3014, 0.0997, 0.2992, 0.09967, 0.2631, 0.2786, 0.2672, 0.2666, 0.3036, 0.2722, 0.2912, 0.2932, 0.2631, 0.2786, 0.2912, 0.2932, 0.3036, 0.2722, 0.2672, 0.2666, 0.2663, 0.2538, 0.298, 0.2474, 0.3036, 0.2722, 0.2672, 0.2666, 0.2663, 0.2538, 0.2672, 0.2666, 0.3036, 0.2722, 0.298, 0.2474, 0.291, 0.07296, 0.2992, 0.09967, 0.3014, 0.0997, 0.2948, 0.07464, 0.2693, 0.311, 0.2616, 0.3142, 0.2313, 0.2798, 0.2359, 0.2809, 0.2566, 0.3147, 0.2314, 0.2792, 0.2246, 0.2774, 0.2488, 0.3167, 0.3641, 0.09583, 0.3641, 0.1315, 0.4251, 0.1315, 0.4251, 0.09583, 0.5242, 0.09583, 0.5242, 0.1315, 0.5571, 0.1315, 0.5571, 0.09583, 0.5795, 0.09583, 0.5795, 0.1315, 0.598, 0.1315, 0.598, 0.09583, 0.6119, 0.09583, 0.6119, 0.1315, 0.6229, 0.1315, 0.6229, 0.09583, 0.4251, 0.09583, 0.4251, 0.1315, 0.4787, 0.1315, 0.4787, 0.09583, 0.5571, 0.09583, 0.5571, 0.1315, 0.5795, 0.1315, 0.5795, 0.09583, 0.6202, 0.7605, 0.6311, 0.8069, 0.664, 0.7944, 0.655, 0.753, 0.5032, 0.7577, 0.4714, 0.7569, 0.4709, 0.7946, 0.5017, 0.7982, 0.4709, 0.7946, 0.4714, 0.7569, 0.418, 0.7612, 0.4266, 0.7947, 0.509, 0.716, 0.4691, 0.7175, 0.4714, 0.7569, 0.5032, 0.7577, 0.6078, 0.7146, 0.6202, 0.7605, 0.655, 0.753, 0.6505, 0.7101, 0.7111, 0.784, 0.7125, 0.7459, 0.655, 0.753, 0.664, 0.7944, 0.4436, 0.1781, 0.4462, 0.2055, 0.4164, 0.2134, 0.4008, 0.1856, 0.8029, 0.7942, 0.8467, 0.775, 0.8346, 0.7146, 0.8029, 0.7152, 0.8494, 0.6592, 0.8417, 0.6565, 0.8029, 0.7152, 0.8346, 0.7146, 0.3589, 0.2391, 0.3455, 0.201, 0.4008, 0.1856, 0.4164, 0.2134, 0.5328, 0.1785, 0.5736, 0.1885, 0.6129, 0.246, 0.5405, 0.207, 0.2906, 0.07305, 0.2996, 0.09967, 0.2992, 0.09967, 0.2866, 0.07193, 0.299, 0.09966, 0.2996, 0.09967, 0.2906, 0.07305, 0.2352, 0.2453, 0.2303, 0.247, 0.2335, 0.2627, 0.2356, 0.2628, 0.2314, 0.2792, 0.2356, 0.2628, 0.2335, 0.2627, 0.2246, 0.2774, 0.2359, 0.2809, 0.2374, 0.2629, 0.2346, 0.2627, 0.2313, 0.2798, 0.2898, 0.126, 0.2992, 0.09967, 0.2996, 0.09967, 0.2693, 0.311, 0.2359, 0.2809, 0.2313, 0.2798, 0.2616, 0.3142, 0.8713, 0.578, 0.8489, 0.5633, 0.8345, 0.6066, 0.8538, 0.6134, 0.8538, 0.6134, 0.8345, 0.6066, 0.8417, 0.6565, 0.8494, 0.6592, 0.6299, 0.2033, 0.6129, 0.246, 0.5736, 0.1885, 0.5126, 0.4293, 0.5058, 0.4579, 0.5302, 0.4615, 0.5296, 0.4313, 0.5721, 0.4136, 0.5883, 0.4221, 0.5903, 0.4005, 0.5752, 0.4003, 0.4838, 0.412, 0.4676, 0.4236, 0.4824, 0.4448, 0.4963, 0.4231, 0.5463, 0.4294, 0.5543, 0.4571, 0.5764, 0.4436, 0.5615, 0.4237, 0.5126, 0.4293, 0.4963, 0.4231, 0.4824, 0.4448, 0.5058, 0.4579, 0.5615, 0.4237, 0.5764, 0.4436, 0.5883, 0.4221, 0.5721, 0.4136, 0.6757, 0.2683, 0.6991, 0.2583, 0.6996, 0.2529, 0.6765, 0.2629, 0.7351, 0.2513, 0.7351, 0.246, 0.6996, 0.2529, 0.6991, 0.2583, 0.2857, 0.127, 0.299, 0.09966, 0.2996, 0.09967, 0.2898, 0.126, 0.2566, 0.3147, 0.2488, 0.3167, 0.2246, 0.2774, 0.2314, 0.2792, 0.598, 0.09583, 0.6119, 0.09583, 0.6119, 0.1315, 0.598, 0.1315, 0.5795, 0.09583, 0.598, 0.09583, 0.598, 0.1315, 0.5795, 0.1315, 0.5242, 0.09583, 0.5242, 0.1315, 0.4787, 0.1315, 0.4787, 0.09583, 0.4251, 0.09583, 0.4787, 0.09583, 0.4787, 0.1315, 0.4251, 0.1315, 0.5571, 0.09583, 0.5795, 0.09583, 0.5795, 0.1315, 0.5571, 0.1315, 0.6202, 0.7605, 0.655, 0.753, 0.664, 0.7944, 0.6311, 0.8069, 0.5032, 0.7577, 0.5017, 0.7982, 0.4709, 0.7946, 0.4714, 0.7569, 0.4709, 0.7946, 0.4266, 0.7947, 0.418, 0.7612, 0.4714, 0.7569, 0.509, 0.716, 0.5032, 0.7577, 0.4714, 0.7569, 0.4691, 0.7175, 0.5038, 0.6694, 0.5557, 0.6692, 0.5578, 0.7111, 0.509, 0.716, 0.7111, 0.784, 0.664, 0.7944, 0.655, 0.753, 0.7125, 0.7459, 0.5557, 0.6692, 0.6076, 0.6663, 0.6078, 0.7146, 0.5578, 0.7111, 0.8489, 0.5633, 0.8628, 0.5172, 0.8905, 0.5471, 0.8713, 0.578, 0.4436, 0.1781, 0.4008, 0.1856, 0.4164, 0.2134, 0.4462, 0.2055, 0.8029, 0.7942, 0.8029, 0.7152, 0.8346, 0.7146, 0.8467, 0.775, 0.8494, 0.6592, 0.8346, 0.7146, 0.8029, 0.7152, 0.8417, 0.6565, 0.3589, 0.2391, 0.4164, 0.2134, 0.4008, 0.1856, 0.3455, 0.201, 0.291, 0.07296, 0.2992, 0.09967, 0.2996, 0.09967, 0.2866, 0.07193, 0.2906, 0.07305, 0.2996, 0.09967, 0.299, 0.09966, 0.2303, 0.247, 0.2608, 0.2087, 0.2686, 0.2137, 0.2352, 0.2453, 0.2314, 0.2792, 0.2246, 0.2774, 0.2335, 0.2627, 0.2356, 0.2628, 0.2901, 0.1261, 0.2996, 0.09967, 0.2992, 0.09967, 0.2351, 0.2447, 0.2738, 0.2166, 0.281, 0.2228, 0.24, 0.2447, 0.8713, 0.578, 0.8538, 0.6134, 0.8345, 0.6066, 0.8489, 0.5633, 0.8538, 0.6134, 0.8494, 0.6592, 0.8417, 0.6565, 0.8345, 0.6066, 0.5126, 0.4293, 0.5296, 0.4313, 0.5302, 0.4615, 0.5058, 0.4579, 0.5721, 0.4136, 0.5752, 0.4003, 0.5903, 0.4005, 0.5883, 0.4221, 0.4838, 0.412, 0.4963, 0.4231, 0.4824, 0.4448, 0.4676, 0.4236, 0.5126, 0.4293, 0.5058, 0.4579, 0.4824, 0.4448, 0.4963, 0.4231, 0.4773, 0.3968, 0.4838, 0.412, 0.4676, 0.4236, 0.4611, 0.4008, 0.5296, 0.4313, 0.5463, 0.4294, 0.5543, 0.4571, 0.5302, 0.4615, 0.5615, 0.4237, 0.5721, 0.4136, 0.5883, 0.4221, 0.5764, 0.4436, 0.7935, 0.2694, 0.7929, 0.2641, 0.7704, 0.2537, 0.7708, 0.259, 0.7351, 0.2513, 0.7708, 0.259, 0.7704, 0.2537, 0.7351, 0.246, 0.2901, 0.1261, 0.294, 0.1245, 0.3014, 0.0997, 0.2992, 0.09967, 0.24, 0.2447, 0.2374, 0.2629, 0.2346, 0.2627, 0.2351, 0.2447, 0.24, 0.2447, 0.2351, 0.2447, 0.2346, 0.2627, 0.2374, 0.2629, 0.2359, 0.2809, 0.2313, 0.2798, 0.2346, 0.2627, 0.2374, 0.2629, 0.2351, 0.2447, 0.24, 0.2447, 0.281, 0.2228, 0.2738, 0.2166])
me_circle_001.materials.append(mat_material)
me_circle_001.use_remesh_preserve_volume = False
me_circle_001.use_remesh_preserve_attributes = False
me_circle_001.use_mirror_vertex_groups = False
me_circle_001.update()

# ---- objects
ob_circle = bpy.data.objects.new('Circle', me_circle_001)

# ---- transforms, parenting, visibility, modifiers, constraints
ob_circle.location = (-0.2362, -0.1267, -3.425)
ob_circle.rotation_euler = (1.571, 0.0, 0.0)
ob_circle.lineart.crease_threshold = 0.0

# ---- collection membership
col_collection_1.objects.link(ob_circle)

# ---- scene / render settings (as saved in the file)
scene.frame_start = 1; scene.frame_end = 250; scene.frame_set(1)
scene.render.engine = 'BLENDER_EEVEE_NEXT'
scene.render.image_settings.color_mode = 'RGB'
scene.render.image_settings.compression = 90
scene.render.resolution_percentage = 50
scene.render.dither_intensity = 0.0
scene.render.bake_margin = 6
scene.render.bake_bias = 0.0
scene.cycles.use_denoising = False
scene.cycles.samples = 10
scene.cycles.sampling_pattern = 'TABULATED_SOBOL'
scene.cycles.light_sampling_threshold = 0.0
scene.cycles.use_adaptive_sampling = False
scene.cycles.use_light_tree = False
scene.cycles.blur_glossy = 0.0
scene.cycles.volume_bounces = 1
scene.cycles.pixel_filter_type = 'GAUSSIAN'
scene.cycles.sample_clamp_indirect = 0.0
scene.view_settings.view_transform = 'Standard'
bpy.context.view_layer.update()

# ---- added for rendering (the .blend has no active camera and no usable light): camera, sun
cam_auto = bpy.data.cameras.new('AutoCamera')
cam_auto.lens = 50.0
cam_auto.sensor_width = 36.0
cam_auto.clip_end = 1000.0
ob_auto_camera = bpy.data.objects.new('AutoCamera', cam_auto)
scene.collection.objects.link(ob_auto_camera)
ob_auto_camera.location = (11.5995, -14.3377, 8.21791)
ob_auto_camera.rotation_euler = (1.09748, -7.21219e-08, 0.694738)
scene.camera = ob_auto_camera
light_auto_sun = bpy.data.lights.new('AutoSun', 'SUN')
light_auto_sun.energy = 3.0
light_auto_sun.angle = 0.0523599
ob_auto_sun = bpy.data.objects.new('AutoSun', light_auto_sun)
scene.collection.objects.link(ob_auto_sun)
ob_auto_sun.rotation_euler = (0.872665, 0.174533, 0.523599)
bpy.context.view_layer.update()
